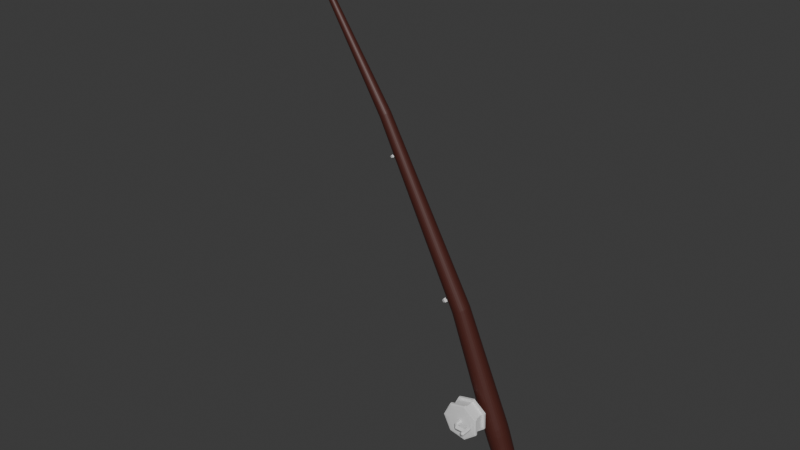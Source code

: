 # Source: Rod.blend  (saved by Blender 4.2.66; exported with 4.5.12 LTS)
import bpy
from mathutils import Matrix  # noqa: F401  (used for matrix-valued properties, if any)

bpy.ops.wm.read_factory_settings(use_empty=True)
scene = bpy.context.scene
scene.name = 'Scene'

# ---- collections
col_collection = bpy.data.collections.new('Collection'); scene.collection.children.link(col_collection)

# ---- materials (node trees are filled in below, after node groups)
mat_rod = bpy.data.materials.new('Rod')
mat_handle = bpy.data.materials.new('Handle')
mat_innerspin = bpy.data.materials.new('InnerSpin')
mat_hole = bpy.data.materials.new('Hole')
mat_outerspin = bpy.data.materials.new('OuterSpin')
mat_spinholder = bpy.data.materials.new('SpinHolder')
mat_spin = bpy.data.materials.new('Spin')

# ---- material node trees
mat_rod.use_nodes = True; mat_rod.node_tree.nodes.clear()
_N = mat_rod.node_tree.nodes; _L = mat_rod.node_tree.links
n0 = _N.new('ShaderNodeBsdfPrincipled'); n0.name = 'Principled BSDF'; n0.location = (10, 300)
n0.inputs[0].default_value = (0.06827, 0.01573, 0.0111, 1.0)
n1 = _N.new('ShaderNodeOutputMaterial'); n1.name = 'Material Output'; n1.location = (300, 300)
_L.new(n0.outputs[0], n1.inputs[0])
n1.is_active_output = True
mat_handle.use_nodes = True; mat_handle.node_tree.nodes.clear()
_N = mat_handle.node_tree.nodes; _L = mat_handle.node_tree.links
n0 = _N.new('ShaderNodeBsdfPrincipled'); n0.name = 'Principled BSDF'; n0.location = (10, 300)
n1 = _N.new('ShaderNodeOutputMaterial'); n1.name = 'Material Output'; n1.location = (300, 300)
_L.new(n0.outputs[0], n1.inputs[0])
n1.is_active_output = True
mat_innerspin.use_nodes = True; mat_innerspin.node_tree.nodes.clear()
_N = mat_innerspin.node_tree.nodes; _L = mat_innerspin.node_tree.links
n0 = _N.new('ShaderNodeBsdfPrincipled'); n0.name = 'Principled BSDF'; n0.location = (10, 300)
n1 = _N.new('ShaderNodeOutputMaterial'); n1.name = 'Material Output'; n1.location = (300, 300)
_L.new(n0.outputs[0], n1.inputs[0])
n1.is_active_output = True
mat_hole.use_nodes = True; mat_hole.node_tree.nodes.clear()
_N = mat_hole.node_tree.nodes; _L = mat_hole.node_tree.links
n0 = _N.new('ShaderNodeBsdfPrincipled'); n0.name = 'Principled BSDF'; n0.location = (10, 300)
n1 = _N.new('ShaderNodeOutputMaterial'); n1.name = 'Material Output'; n1.location = (300, 300)
_L.new(n0.outputs[0], n1.inputs[0])
n1.is_active_output = True
mat_outerspin.use_nodes = True; mat_outerspin.node_tree.nodes.clear()
_N = mat_outerspin.node_tree.nodes; _L = mat_outerspin.node_tree.links
n0 = _N.new('ShaderNodeBsdfPrincipled'); n0.name = 'Principled BSDF'; n0.location = (10, 300)
n1 = _N.new('ShaderNodeOutputMaterial'); n1.name = 'Material Output'; n1.location = (300, 300)
_L.new(n0.outputs[0], n1.inputs[0])
n1.is_active_output = True
mat_spinholder.use_nodes = True; mat_spinholder.node_tree.nodes.clear()
_N = mat_spinholder.node_tree.nodes; _L = mat_spinholder.node_tree.links
n0 = _N.new('ShaderNodeBsdfPrincipled'); n0.name = 'Principled BSDF'; n0.location = (10, 300)
n1 = _N.new('ShaderNodeOutputMaterial'); n1.name = 'Material Output'; n1.location = (300, 300)
_L.new(n0.outputs[0], n1.inputs[0])
n1.is_active_output = True
mat_spin.use_nodes = True; mat_spin.node_tree.nodes.clear()
_N = mat_spin.node_tree.nodes; _L = mat_spin.node_tree.links
n0 = _N.new('ShaderNodeBsdfPrincipled'); n0.name = 'Principled BSDF'; n0.location = (10, 300)
n1 = _N.new('ShaderNodeOutputMaterial'); n1.name = 'Material Output'; n1.location = (300, 300)
_L.new(n0.outputs[0], n1.inputs[0])
n1.is_active_output = True

# ---- world
world_world = bpy.data.worlds.new('World'); scene.world = world_world
world_world.use_nodes = True; world_world.node_tree.nodes.clear()
_N = world_world.node_tree.nodes; _L = world_world.node_tree.links
n0 = _N.new('ShaderNodeOutputWorld'); n0.name = 'World Output'; n0.location = (300, 300)
n1 = _N.new('ShaderNodeBackground'); n1.name = 'Background'; n1.location = (10, 300)
n1.inputs[0].default_value = (0.05088, 0.05088, 0.05088, 1.0)
_L.new(n1.outputs[0], n0.inputs[0])
n0.is_active_output = True
world_world.color = (0.05088, 0.05088, 0.05088)
world_world.sun_shadow_jitter_overblur = 0.0

# ---- meshes
me_cylinder = bpy.data.meshes.new('Cylinder')
me_cylinder.from_pydata([(0.2683, 1.0, -1.451), (-0.1993, 0.927, 1.375), (0.4634, 0.9808, -1.451), (-0.01849, 0.9092, 1.375), (0.651, 0.9239, -1.451), (0.1554, 0.8564, 1.375), (0.8239, 0.8315, -1.451), (0.3157, 0.7708, 1.375), (0.9754, 0.7071, -1.451), (0.4561, 0.6555, 1.375), (1.1, 0.5556, -1.451), (0.5714, 0.515, 1.375), (1.192, 0.3827, -1.451), (0.6571, 0.3547, 1.375), (1.249, 0.1951, -1.451), (0.7098, 0.1808, 1.375), (1.268, -1.973e-08, -1.451), (0.7276, 1.493e-08, 1.375), (1.249, -0.1951, -1.451), (0.7098, -0.1808, 1.375), (1.192, -0.3827, -1.451), (0.6571, -0.3547, 1.375), (1.1, -0.5556, -1.451), (0.5714, -0.515, 1.375), (0.9754, -0.7071, -1.451), (0.4561, -0.6555, 1.375), (0.8239, -0.8315, -1.451), (0.3157, -0.7708, 1.375), (0.651, -0.9239, -1.451), (0.1554, -0.8564, 1.375), (0.4634, -0.9808, -1.451), (-0.01849, -0.9092, 1.375), (0.2683, -1.0, -1.451), (-0.1993, -0.927, 1.375), (0.07321, -0.9808, -1.451), (-0.3802, -0.9092, 1.375), (-0.1144, -0.9239, -1.451), (-0.5541, -0.8564, 1.375), (-0.2873, -0.8315, -1.451), (-0.7143, -0.7708, 1.375), (-0.4388, -0.7071, -1.451), (-0.8548, -0.6555, 1.375), (-0.5632, -0.5556, -1.451), (-0.9701, -0.515, 1.375), (-0.6556, -0.3827, -1.451), (-1.056, -0.3547, 1.375), (-0.7125, -0.1951, -1.451), (-1.109, -0.1808, 1.375), (-0.7317, -1.973e-08, -1.451), (-1.126, 1.493e-08, 1.375), (-0.7125, 0.1951, -1.451), (-1.109, 0.1808, 1.375), (-0.6556, 0.3827, -1.451), (-1.056, 0.3547, 1.375), (-0.5632, 0.5556, -1.451), (-0.9701, 0.515, 1.375), (-0.4388, 0.7071, -1.451), (-0.8548, 0.6555, 1.375), (-0.2873, 0.8315, -1.451), (-0.7143, 0.7708, 1.375), (-0.1144, 0.9239, -1.451), (-0.5541, 0.8564, 1.375), (0.07321, 0.9808, -1.451), (-0.3802, 0.9092, 1.375), (1.812, 0.7284, -11.8), (1.962, 0.7136, -11.8), (2.106, 0.6699, -11.8), (2.239, 0.5988, -11.8), (2.355, 0.5032, -11.8), (2.451, 0.3867, -11.8), (2.522, 0.2538, -11.8), (2.566, 0.1096, -11.8), (2.581, -0.04041, -11.8), (2.566, -0.1904, -11.8), (2.522, -0.3346, -11.8), (2.451, -0.4675, -11.8), (2.355, -0.584, -11.8), (2.239, -0.6796, -11.8), (2.106, -0.7507, -11.8), (1.962, -0.7944, -11.8), (1.812, -0.8092, -11.8), (1.662, -0.7944, -11.8), (1.518, -0.7507, -11.8), (1.385, -0.6796, -11.8), (1.268, -0.584, -11.8), (1.173, -0.4675, -11.8), (1.101, -0.3346, -11.8), (1.058, -0.1904, -11.8), (1.043, -0.04041, -11.8), (1.058, 0.1096, -11.8), (1.101, 0.2538, -11.8), (1.173, 0.3867, -11.8), (1.268, 0.5032, -11.8), (1.385, 0.5988, -11.8), (1.518, 0.6699, -11.8), (1.662, 0.7136, -11.8), (2.588, 0.52, -28.5), (2.683, 0.5106, -28.5), (2.775, 0.4828, -28.5), (2.859, 0.4377, -28.5), (2.933, 0.3769, -28.5), (2.994, 0.3029, -28.5), (3.039, 0.2184, -28.5), (3.067, 0.1268, -28.5), (3.076, 0.0315, -28.5), (3.067, -0.0638, -28.5), (3.039, -0.1554, -28.5), (2.994, -0.2399, -28.5), (2.933, -0.3139, -28.5), (2.859, -0.3747, -28.5), (2.775, -0.4198, -28.5), (2.683, -0.4476, -28.5), (2.588, -0.457, -28.5), (2.492, -0.4476, -28.5), (2.401, -0.4198, -28.5), (2.316, -0.3747, -28.5), (2.242, -0.3139, -28.5), (2.182, -0.2399, -28.5), (2.136, -0.1554, -28.5), (2.109, -0.0638, -28.5), (2.099, 0.0315, -28.5), (2.109, 0.1268, -28.5), (2.136, 0.2184, -28.5), (2.182, 0.3029, -28.5), (2.242, 0.3769, -28.5), (2.316, 0.4377, -28.5), (2.401, 0.4828, -28.5), (2.492, 0.5106, -28.5), (1.983, 0.2659, -42.59), (2.023, 0.262, -42.59), (2.061, 0.2505, -42.59), (2.096, 0.2319, -42.59), (2.126, 0.2068, -42.59), (2.151, 0.1763, -42.59), (2.17, 0.1414, -42.59), (2.181, 0.1035, -42.59), (2.185, 0.06419, -42.59), (2.181, 0.02484, -42.59), (2.17, -0.013, -42.59), (2.151, -0.04788, -42.59), (2.126, -0.07845, -42.59), (2.096, -0.1035, -42.59), (2.061, -0.1222, -42.59), (2.023, -0.1337, -42.59), (1.983, -0.1375, -42.59), (1.944, -0.1337, -42.59), (1.906, -0.1222, -42.59), (1.871, -0.1035, -42.59), (1.841, -0.07845, -42.59), (1.816, -0.04788, -42.59), (1.797, -0.013, -42.59), (1.786, 0.02484, -42.59), (1.782, 0.06419, -42.59), (1.786, 0.1035, -42.59), (1.797, 0.1414, -42.59), (1.816, 0.1763, -42.59), (1.841, 0.2068, -42.59), (1.871, 0.2319, -42.59), (1.906, 0.2505, -42.59), (1.944, 0.262, -42.59), (0.1656, 1.0, -0.8305), (0.3607, 0.9808, -0.8305), (0.5482, 0.9239, -0.8305), (0.7211, 0.8315, -0.8305), (0.8727, 0.7071, -0.8305), (0.997, 0.5556, -0.8305), (1.089, 0.3827, -0.8305), (1.146, 0.1951, -0.8305), (1.166, -1.18e-08, -0.8305), (1.146, -0.1951, -0.8305), (1.089, -0.3827, -0.8305), (0.997, -0.5556, -0.8305), (0.8727, -0.7071, -0.8305), (0.7211, -0.8315, -0.8305), (0.5482, -0.9239, -0.8305), (0.3607, -0.9808, -0.8305), (0.1656, -1.0, -0.8305), (-0.02953, -0.9808, -0.8305), (-0.2171, -0.9239, -0.8305), (-0.39, -0.8315, -0.8305), (-0.5415, -0.7071, -0.8305), (-0.6659, -0.5556, -0.8305), (-0.7583, -0.3827, -0.8305), (-0.8152, -0.1951, -0.8305), (-0.8344, -1.18e-08, -0.8305), (-0.8152, 0.1951, -0.8305), (-0.7583, 0.3827, -0.8305), (-0.6659, 0.5556, -0.8305), (-0.5415, 0.7071, -0.8305), (-0.39, 0.8315, -0.8305), (-0.2171, 0.9239, -0.8305), (-0.02953, 0.9808, -0.8305), (-0.5115, 0.7156, 4.833), (-0.415, 1.003, 4.533), (-0.4588, 0.9225, 4.745), (-0.5958, 1.021, 4.533), (-0.6334, 0.7276, 4.833), (-0.6224, 0.9387, 4.745), (-0.3943, 0.6801, 4.833), (-0.2411, 0.9503, 4.533), (-0.3015, 0.8748, 4.745), (-0.2863, 0.6223, 4.833), (-0.08082, 0.8646, 4.534), (-0.1566, 0.7973, 4.745), (-0.1916, 0.5446, 4.833), (0.05964, 0.7493, 4.534), (-0.02953, 0.6931, 4.746), (-0.1139, 0.4499, 4.833), (0.1749, 0.6089, 4.534), (0.07474, 0.566, 4.746), (-0.05617, 0.3419, 4.833), (0.2605, 0.4486, 4.534), (0.1522, 0.421, 4.746), (-0.02061, 0.2247, 4.833), (0.3133, 0.2747, 4.534), (0.1999, 0.2638, 4.746), (-0.008606, 0.1028, 4.833), (0.3311, 0.09389, 4.534), (0.216, 0.1002, 4.746), (-0.02061, -0.01912, 4.833), (0.3133, -0.08695, 4.534), (0.1999, -0.06341, 4.746), (-0.05617, -0.1363, 4.833), (0.2605, -0.2609, 4.534), (0.1522, -0.2207, 4.746), (-0.1139, -0.2444, 4.833), (0.1749, -0.4211, 4.534), (0.07473, -0.3657, 4.746), (-0.1916, -0.3391, 4.833), (0.05959, -0.5616, 4.534), (-0.02955, -0.4927, 4.746), (-0.2863, -0.4168, 4.833), (-0.08086, -0.6769, 4.534), (-0.1566, -0.597, 4.746), (-0.3943, -0.4745, 4.833), (-0.2411, -0.7625, 4.534), (-0.3016, -0.6745, 4.746), (-0.5115, -0.5101, 4.833), (-0.415, -0.8153, 4.534), (-0.4588, -0.7222, 4.745), (-0.6334, -0.5221, 4.833), (-0.5958, -0.8331, 4.533), (-0.6224, -0.7383, 4.745), (-0.7553, -0.5101, 4.833), (-0.7767, -0.8153, 4.533), (-0.786, -0.7222, 4.745), (-0.8726, -0.4745, 4.833), (-0.9505, -0.7626, 4.533), (-0.9433, -0.6745, 4.745), (-0.9806, -0.4168, 4.833), (-1.111, -0.6769, 4.534), (-1.088, -0.597, 4.745), (-1.075, -0.3391, 4.833), (-1.251, -0.5616, 4.534), (-1.215, -0.4927, 4.746), (-1.153, -0.2444, 4.833), (-1.367, -0.4211, 4.534), (-1.32, -0.3657, 4.746), (-1.211, -0.1363, 4.833), (-1.452, -0.2609, 4.534), (-1.397, -0.2207, 4.746), (-1.246, -0.01912, 4.833), (-1.505, -0.08696, 4.534), (-1.445, -0.06341, 4.746), (-1.258, 0.1028, 4.833), (-1.523, 0.09389, 4.534), (-1.461, 0.1002, 4.746), (-1.246, 0.2247, 4.833), (-1.505, 0.2747, 4.534), (-1.445, 0.2638, 4.746), (-1.211, 0.3419, 4.833), (-1.452, 0.4486, 4.534), (-1.397, 0.421, 4.746), (-1.153, 0.4499, 4.833), (-1.367, 0.6089, 4.534), (-1.32, 0.566, 4.746), (-1.075, 0.5446, 4.833), (-1.251, 0.7494, 4.534), (-1.215, 0.6931, 4.746), (-0.9806, 0.6223, 4.833), (-1.111, 0.8646, 4.534), (-1.088, 0.7973, 4.746), (-0.8726, 0.6801, 4.833), (-0.9506, 0.9503, 4.534), (-0.9433, 0.8748, 4.746), (-0.7553, 0.7156, 4.833), (-0.7767, 1.003, 4.534), (-0.786, 0.9225, 4.745), (1.589, 0.1607, -44.87), (1.608, 0.1588, -44.87), (1.626, 0.1533, -44.87), (1.643, 0.1444, -44.87), (1.658, 0.1324, -44.87), (1.67, 0.1178, -44.87), (1.679, 0.1011, -44.87), (1.684, 0.08301, -44.87), (1.686, 0.06419, -44.87), (1.684, 0.04537, -44.87), (1.679, 0.02727, -44.87), (1.67, 0.01059, -44.87), (1.658, -0.004026, -44.87), (1.643, -0.01602, -44.87), (1.626, -0.02494, -44.87), (1.608, -0.03043, -44.87), (1.589, -0.03228, -44.87), (1.571, -0.03043, -44.87), (1.553, -0.02494, -44.87), (1.536, -0.01602, -44.87), (1.521, -0.004026, -44.87), (1.509, 0.01059, -44.87), (1.5, 0.02727, -44.87), (1.495, 0.04537, -44.87), (1.493, 0.06419, -44.87), (1.495, 0.08301, -44.87), (1.5, 0.1011, -44.87), (1.509, 0.1178, -44.87), (1.521, 0.1324, -44.87), (1.536, 0.1444, -44.87), (1.553, 0.1533, -44.87), (1.571, 0.1588, -44.87), (-0.1999, 0.9521, 2.82), (-0.3808, 0.9699, 2.82), (-0.02602, 0.8994, 2.82), (-0.5616, 0.9521, 2.82), (0.1342, 0.8137, 2.82), (0.2747, 0.6984, 2.82), (0.39, 0.558, 2.82), (0.4756, 0.3977, 2.821), (0.5284, 0.2238, 2.821), (0.5462, 0.04296, 2.821), (0.5284, -0.1379, 2.821), (0.4756, -0.3118, 2.821), (0.39, -0.472, 2.821), (0.2747, -0.6125, 2.821), (0.1342, -0.7278, 2.82), (-0.02604, -0.8135, 2.82), (-0.1999, -0.8662, 2.82), (-0.3808, -0.884, 2.82), (-0.5616, -0.8662, 2.82), (-0.7355, -0.8135, 2.82), (-0.8958, -0.7278, 2.82), (-1.036, -0.6125, 2.82), (-1.152, -0.472, 2.82), (-1.237, -0.3118, 2.821), (-1.29, -0.1379, 2.821), (-1.308, 0.04296, 2.821), (-1.29, 0.2238, 2.821), (-1.237, 0.3977, 2.821), (-1.152, 0.558, 2.821), (-1.036, 0.6984, 2.821), (-0.8958, 0.8137, 2.82), (-0.7355, 0.8994, 2.82), (-0.5618, 1.013, 4.262), (-0.7426, 0.995, 4.262), (-0.3809, 0.995, 4.262), (-0.207, 0.9422, 4.262), (-0.04676, 0.8566, 4.262), (0.09369, 0.7413, 4.262), (0.209, 0.6008, 4.262), (0.2946, 0.4406, 4.263), (0.3473, 0.2667, 4.263), (0.3651, 0.08582, 4.263), (0.3473, -0.09502, 4.263), (0.2946, -0.2689, 4.263), (0.2089, -0.4292, 4.263), (0.09365, -0.5697, 4.263), (-0.0468, -0.6849, 4.263), (-0.207, -0.7706, 4.262), (-0.3809, -0.8234, 4.262), (-0.5618, -0.8412, 4.262), (-0.7426, -0.8234, 4.262), (-0.9165, -0.7706, 4.262), (-1.077, -0.6849, 4.262), (-1.217, -0.5697, 4.262), (-1.333, -0.4292, 4.262), (-1.418, -0.2689, 4.263), (-1.471, -0.09502, 4.263), (-1.489, 0.08582, 4.263), (-1.471, 0.2667, 4.263), (-1.418, 0.4406, 4.263), (-1.333, 0.6008, 4.263), (-1.217, 0.7413, 4.263), (-1.077, 0.8566, 4.263), (-0.9165, 0.9422, 4.262), (-0.3674, 1.066, 4.262), (-0.1852, 1.023, 2.82), (-0.1799, 1.009, 4.264), (0.002165, 0.9659, 2.822), (-0.007084, 0.9169, 4.265), (0.1748, 0.8735, 2.824), (0.1444, 0.7926, 4.267), (0.326, 0.7491, 2.825), (0.2686, 0.6412, 4.269), (0.4501, 0.5976, 2.827), (0.3609, 0.4684, 4.27), (0.5422, 0.4249, 2.828), (0.4177, 0.2809, 4.271), (0.5988, 0.2376, 2.829), (0.4369, 0.08596, 4.272), (0.6179, 0.04283, 2.83), (0.4177, -0.109, 4.272), (0.5987, -0.1519, 2.83), (0.3608, -0.2964, 4.272), (0.5419, -0.3391, 2.83), (0.2685, -0.4692, 4.271), (0.4497, -0.5118, 2.829), (0.1443, -0.6207, 4.271), (0.3257, -0.6631, 2.828), (-0.007135, -0.745, 4.269), (0.1745, -0.7874, 2.827), (-0.1799, -0.8374, 4.268), (0.001978, -0.8799, 2.826), (-0.3674, -0.8943, 4.266), (-0.1853, -0.9369, 2.824), (-0.5623, -0.9134, 4.264), (-0.3802, -0.9563, 2.823), (-0.7573, -0.8942, 4.262), (-0.5751, -0.9372, 2.821), (-0.9447, -0.8372, 4.261), (-0.7626, -0.8805, 2.819), (-1.117, -0.7447, 4.259), (-0.9354, -0.7882, 2.817), (-1.269, -0.6203, 4.257), (-1.087, -0.6639, 2.816), (-1.393, -0.4689, 4.256), (-1.211, -0.5124, 2.814), (-1.485, -0.2961, 4.255), (-1.304, -0.3396, 2.813), (-1.541, -0.1088, 4.254), (-1.36, -0.1521, 2.812), (-1.561, 0.08596, 4.254), (-1.38, 0.04283, 2.812), (-1.541, 0.2807, 4.254), (-1.36, 0.2378, 2.811), (-1.485, 0.4679, 4.254), (-1.303, 0.4252, 2.812), (-1.392, 0.6405, 4.254), (-1.211, 0.598, 2.812), (-1.268, 0.7919, 4.255), (-1.087, 0.7495, 2.813), (-1.117, 0.9162, 4.256), (-0.9355, 0.8738, 2.814), (-0.9445, 1.009, 4.257), (-0.7627, 0.9662, 2.815), (-0.3802, 1.042, 2.818), (-0.5752, 1.023, 2.817), (-0.5623, 1.085, 4.26), (-0.7572, 1.066, 4.258)], [], [(160, 1, 3, 161), (161, 3, 5, 162), (162, 5, 7, 163), (163, 7, 9, 164), (164, 9, 11, 165), (165, 11, 13, 166), (166, 13, 15, 167), (167, 15, 17, 168), (168, 17, 19, 169), (169, 19, 21, 170), (170, 21, 23, 171), (171, 23, 25, 172), (172, 25, 27, 173), (173, 27, 29, 174), (174, 29, 31, 175), (175, 31, 33, 176), (176, 33, 35, 177), (177, 35, 37, 178), (178, 37, 39, 179), (179, 39, 41, 180), (180, 41, 43, 181), (181, 43, 45, 182), (182, 45, 47, 183), (183, 47, 49, 184), (184, 49, 51, 185), (185, 51, 53, 186), (186, 53, 55, 187), (187, 55, 57, 188), (188, 57, 59, 189), (189, 59, 61, 190), (378, 377, 265, 268), (190, 61, 63, 191), (191, 63, 1, 160), (6, 8, 68, 67), (71, 72, 104, 103), (24, 26, 77, 76), (42, 44, 86, 85), (60, 62, 95, 94), (16, 18, 73, 72), (34, 36, 82, 81), (52, 54, 91, 90), (8, 10, 69, 68), (26, 28, 78, 77), (44, 46, 87, 86), (0, 2, 65, 64), (62, 0, 64, 95), (18, 20, 74, 73), (36, 38, 83, 82), (54, 56, 92, 91), (10, 12, 70, 69), (28, 30, 79, 78), (46, 48, 88, 87), (2, 4, 66, 65), (20, 22, 75, 74), (38, 40, 84, 83), (56, 58, 93, 92), (12, 14, 71, 70), (30, 32, 80, 79), (48, 50, 89, 88), (4, 6, 67, 66), (22, 24, 76, 75), (40, 42, 85, 84), (58, 60, 94, 93), (14, 16, 72, 71), (32, 34, 81, 80), (50, 52, 90, 89), (106, 107, 139, 138), (85, 86, 118, 117), (72, 73, 105, 104), (86, 87, 119, 118), (73, 74, 106, 105), (87, 88, 120, 119), (74, 75, 107, 106), (88, 89, 121, 120), (75, 76, 108, 107), (89, 90, 122, 121), (76, 77, 109, 108), (90, 91, 123, 122), (77, 78, 110, 109), (64, 65, 97, 96), (91, 92, 124, 123), (78, 79, 111, 110), (65, 66, 98, 97), (92, 93, 125, 124), (79, 80, 112, 111), (66, 67, 99, 98), (93, 94, 126, 125), (80, 81, 113, 112), (67, 68, 100, 99), (94, 95, 127, 126), (81, 82, 114, 113), (68, 69, 101, 100), (95, 64, 96, 127), (82, 83, 115, 114), (69, 70, 102, 101), (83, 84, 116, 115), (70, 71, 103, 102), (84, 85, 117, 116), (151, 152, 312, 311), (120, 121, 153, 152), (107, 108, 140, 139), (121, 122, 154, 153), (108, 109, 141, 140), (122, 123, 155, 154), (109, 110, 142, 141), (96, 97, 129, 128), (123, 124, 156, 155), (110, 111, 143, 142), (97, 98, 130, 129), (124, 125, 157, 156), (111, 112, 144, 143), (98, 99, 131, 130), (125, 126, 158, 157), (112, 113, 145, 144), (99, 100, 132, 131), (126, 127, 159, 158), (113, 114, 146, 145), (100, 101, 133, 132), (127, 96, 128, 159), (114, 115, 147, 146), (101, 102, 134, 133), (115, 116, 148, 147), (102, 103, 135, 134), (116, 117, 149, 148), (103, 104, 136, 135), (117, 118, 150, 149), (104, 105, 137, 136), (118, 119, 151, 150), (105, 106, 138, 137), (119, 120, 152, 151), (62, 191, 160, 0), (60, 190, 191, 62), (58, 189, 190, 60), (56, 188, 189, 58), (54, 187, 188, 56), (52, 186, 187, 54), (50, 185, 186, 52), (48, 184, 185, 50), (46, 183, 184, 48), (44, 182, 183, 46), (42, 181, 182, 44), (40, 180, 181, 42), (38, 179, 180, 40), (36, 178, 179, 38), (34, 177, 178, 36), (32, 176, 177, 34), (30, 175, 176, 32), (28, 174, 175, 30), (26, 173, 174, 28), (24, 172, 173, 26), (22, 171, 172, 24), (20, 170, 171, 22), (18, 169, 170, 20), (16, 168, 169, 18), (14, 167, 168, 16), (12, 166, 167, 14), (10, 165, 166, 12), (8, 164, 165, 10), (6, 163, 164, 8), (4, 162, 163, 6), (2, 161, 162, 4), (0, 160, 161, 2), (355, 354, 193, 199), (352, 353, 286, 195), (365, 364, 226, 229), (374, 373, 253, 256), (383, 382, 280, 283), (361, 360, 214, 217), (370, 369, 241, 244), (379, 378, 268, 271), (357, 356, 202, 205), (366, 365, 229, 232), (375, 374, 256, 259), (353, 383, 283, 286), (362, 361, 217, 220), (371, 370, 244, 247), (380, 379, 271, 274), (358, 357, 205, 208), (367, 366, 232, 235), (376, 375, 259, 262), (363, 362, 220, 223), (372, 371, 247, 250), (381, 380, 274, 277), (359, 358, 208, 211), (368, 367, 235, 238), (377, 376, 262, 265), (192, 196, 285, 282, 279, 276, 273, 270, 267, 264, 261, 258, 255, 252, 249, 246, 243, 240, 237, 234, 231, 228, 225, 222, 219, 216, 213, 210, 207, 204, 201, 198), (356, 355, 199, 202), (364, 363, 223, 226), (373, 372, 250, 253), (382, 381, 277, 280), (360, 359, 211, 214), (369, 368, 238, 241), (193, 195, 197, 194), (194, 197, 196, 192), (199, 193, 194, 200), (200, 194, 192, 198), (202, 199, 200, 203), (203, 200, 198, 201), (205, 202, 203, 206), (206, 203, 201, 204), (208, 205, 206, 209), (209, 206, 204, 207), (211, 208, 209, 212), (212, 209, 207, 210), (214, 211, 212, 215), (215, 212, 210, 213), (217, 214, 215, 218), (218, 215, 213, 216), (220, 217, 218, 221), (221, 218, 216, 219), (223, 220, 221, 224), (224, 221, 219, 222), (226, 223, 224, 227), (227, 224, 222, 225), (229, 226, 227, 230), (230, 227, 225, 228), (232, 229, 230, 233), (233, 230, 228, 231), (235, 232, 233, 236), (236, 233, 231, 234), (238, 235, 236, 239), (239, 236, 234, 237), (241, 238, 239, 242), (242, 239, 237, 240), (244, 241, 242, 245), (245, 242, 240, 243), (247, 244, 245, 248), (248, 245, 243, 246), (250, 247, 248, 251), (251, 248, 246, 249), (253, 250, 251, 254), (254, 251, 249, 252), (256, 253, 254, 257), (257, 254, 252, 255), (259, 256, 257, 260), (260, 257, 255, 258), (262, 259, 260, 263), (263, 260, 258, 261), (265, 262, 263, 266), (266, 263, 261, 264), (268, 265, 266, 269), (269, 266, 264, 267), (271, 268, 269, 272), (272, 269, 267, 270), (274, 271, 272, 275), (275, 272, 270, 273), (277, 274, 275, 278), (278, 275, 273, 276), (280, 277, 278, 281), (281, 278, 276, 279), (283, 280, 281, 284), (284, 281, 279, 282), (286, 283, 284, 287), (287, 284, 282, 285), (195, 286, 287, 197), (197, 287, 285, 196), (354, 352, 195, 193), (288, 289, 290, 291, 292, 293, 294, 295, 296, 297, 298, 299, 300, 301, 302, 303, 304, 305, 306, 307, 308, 309, 310, 311, 312, 313, 314, 315, 316, 317, 318, 319), (138, 139, 299, 298), (152, 153, 313, 312), (139, 140, 300, 299), (153, 154, 314, 313), (140, 141, 301, 300), (154, 155, 315, 314), (141, 142, 302, 301), (128, 129, 289, 288), (155, 156, 316, 315), (142, 143, 303, 302), (129, 130, 290, 289), (156, 157, 317, 316), (143, 144, 304, 303), (130, 131, 291, 290), (157, 158, 318, 317), (144, 145, 305, 304), (131, 132, 292, 291), (158, 159, 319, 318), (145, 146, 306, 305), (132, 133, 293, 292), (159, 128, 288, 319), (146, 147, 307, 306), (133, 134, 294, 293), (147, 148, 308, 307), (134, 135, 295, 294), (148, 149, 309, 308), (135, 136, 296, 295), (149, 150, 310, 309), (136, 137, 297, 296), (150, 151, 311, 310), (137, 138, 298, 297), (3, 1, 321, 320), (33, 31, 336, 337), (15, 13, 327, 328), (59, 57, 349, 350), (41, 39, 340, 341), (23, 21, 331, 332), (7, 5, 322, 324), (49, 47, 344, 345), (31, 29, 335, 336), (13, 11, 326, 327), (57, 55, 348, 349), (39, 37, 339, 340), (21, 19, 330, 331), (47, 45, 343, 344), (29, 27, 334, 335), (11, 9, 325, 326), (55, 53, 347, 348), (37, 35, 338, 339), (19, 17, 329, 330), (63, 61, 351, 323), (45, 43, 342, 343), (27, 25, 333, 334), (9, 7, 324, 325), (53, 51, 346, 347), (35, 33, 337, 338), (17, 15, 328, 329), (61, 59, 350, 351), (43, 41, 341, 342), (25, 23, 332, 333), (1, 63, 323, 321), (5, 3, 320, 322), (51, 49, 345, 346), (331, 330, 401, 403), (352, 354, 384, 446), (382, 383, 442, 440), (340, 339, 419, 421), (360, 361, 398, 396), (349, 348, 437, 439), (369, 370, 416, 414), (327, 326, 393, 395), (378, 379, 434, 432), (336, 335, 411, 413), (356, 357, 390, 388), (345, 344, 429, 431), (365, 366, 408, 406), (324, 322, 387, 389), (374, 375, 426, 424), (332, 331, 403, 405), (346, 345, 431, 433), (383, 353, 447, 442), (341, 340, 421, 423), (322, 320, 385, 387), (361, 362, 400, 398), (350, 349, 439, 441), (321, 323, 445, 444), (370, 371, 418, 416), (328, 327, 395, 397), (333, 332, 405, 407), (379, 380, 436, 434), (337, 336, 413, 415), (342, 341, 423, 425), (357, 358, 392, 390), (320, 321, 444, 385), (351, 350, 441, 443), (385, 444, 446, 384), (415, 413, 412, 414), (397, 395, 394, 396), (441, 439, 438, 440), (423, 421, 420, 422), (405, 403, 402, 404), (389, 387, 386, 388), (431, 429, 428, 430), (413, 411, 410, 412), (395, 393, 392, 394), (439, 437, 436, 438), (421, 419, 418, 420), (403, 401, 400, 402), (429, 427, 426, 428), (411, 409, 408, 410), (393, 391, 390, 392), (437, 435, 434, 436), (419, 417, 416, 418), (401, 399, 398, 400), (445, 443, 442, 447), (427, 425, 424, 426), (409, 407, 406, 408), (391, 389, 388, 390), (435, 433, 432, 434), (417, 415, 414, 416), (399, 397, 396, 398), (443, 441, 440, 442), (425, 423, 422, 424), (407, 405, 404, 406), (444, 445, 447, 446), (387, 385, 384, 386), (433, 431, 430, 432), (373, 374, 424, 422), (368, 369, 414, 412), (344, 343, 427, 429), (364, 365, 406, 404), (359, 360, 396, 394), (335, 334, 409, 411), (353, 352, 446, 447), (381, 382, 440, 438), (326, 325, 391, 393), (354, 355, 386, 384), (372, 373, 422, 420), (348, 347, 435, 437), (377, 378, 432, 430), (363, 364, 404, 402), (339, 338, 417, 419), (355, 356, 388, 386), (330, 329, 399, 401), (376, 377, 430, 428), (323, 351, 443, 445), (367, 368, 412, 410), (343, 342, 425, 427), (358, 359, 394, 392), (334, 333, 407, 409), (380, 381, 438, 436), (325, 324, 389, 391), (371, 372, 420, 418), (347, 346, 433, 435), (362, 363, 402, 400), (338, 337, 415, 417), (375, 376, 428, 426), (329, 328, 397, 399), (366, 367, 410, 408)])
me_cylinder.polygons.foreach_set('material_index', [0, 0, 0, 0, 0, 0, 0, 0, 0, 0, 0, 0, 0, 0, 0, 0, 0, 0, 0, 0, 0, 0, 0, 0, 0, 0, 0, 0, 0, 0, 0, 0, 0, 0, 0, 0, 0, 0, 0, 0, 0, 0, 0, 0, 0, 0, 0, 0, 0, 0, 0, 0, 0, 0, 0, 0, 0, 0, 0, 0, 0, 0, 0, 0, 0, 0, 0, 0, 0, 0, 0, 0, 0, 0, 0, 0, 0, 0, 0, 0, 0, 0, 0, 0, 0, 0, 0, 0, 0, 0, 0, 0, 0, 0, 0, 0, 0, 0, 0, 0, 0, 0, 0, 0, 0, 0, 0, 0, 0, 0, 0, 0, 0, 0, 0, 0, 0, 0, 0, 0, 0, 0, 0, 0, 0, 0, 0, 0, 0, 0, 0, 0, 0, 0, 0, 0, 0, 0, 0, 0, 0, 0, 0, 0, 0, 0, 0, 0, 0, 0, 0, 0, 0, 0, 0, 0, 0, 0, 0, 0, 0, 0, 0, 0, 0, 0, 0, 0, 0, 0, 0, 0, 0, 0, 0, 0, 0, 0, 0, 0, 0, 0, 0, 0, 0, 0, 0, 0, 0, 0, 0, 0, 0, 0, 0, 0, 0, 0, 0, 0, 0, 0, 0, 0, 0, 0, 0, 0, 0, 0, 0, 0, 0, 0, 0, 0, 0, 0, 0, 0, 0, 0, 0, 0, 0, 0, 0, 0, 0, 0, 0, 0, 0, 0, 0, 0, 0, 0, 0, 0, 0, 0, 0, 0, 0, 0, 0, 0, 0, 0, 0, 0, 0, 0, 0, 0, 0, 0, 0, 0, 0, 0, 0, 0, 0, 0, 0, 0, 0, 0, 0, 0, 0, 0, 0, 0, 0, 0, 0, 0, 0, 0, 0, 0, 0, 0, 0, 0, 0, 0, 0, 0, 0, 0, 0, 0, 0, 0, 0, 0, 0, 0, 0, 0, 0, 0, 0, 0, 0, 0, 0, 0, 0, 0, 0, 0, 0, 0, 0, 0, 0, 0, 1, 1, 1, 1, 1, 1, 1, 1, 1, 1, 1, 1, 1, 1, 1, 1, 1, 1, 1, 1, 1, 1, 1, 1, 1, 1, 1, 1, 1, 1, 1, 1, 1, 1, 1, 1, 1, 1, 1, 1, 1, 1, 1, 1, 1, 1, 1, 1, 1, 1, 1, 1, 1, 1, 1, 1, 1, 1, 1, 1, 1, 1, 1, 1, 1, 1, 1, 1, 1, 1, 1, 1, 1, 1, 1, 1, 1, 1, 1, 1, 1, 1, 1, 1, 1, 1, 1, 1, 1, 1, 1, 1, 1, 1, 1, 1])
_uv = me_cylinder.uv_layers.new(name='UVMap')
_uv.uv.foreach_set('vector', [0.02165, 0.0777, 0.01631, 0.03119, 0.02003, 0.03137, 0.02567, 0.0779, 0.02567, 0.0779, 0.02003, 0.03137, 0.02354, 0.03153, 0.02946, 0.07807, 0.02946, 0.07807, 0.02354, 0.03153, 0.0267, 0.03167, 0.03287, 0.07822, 0.1409, 0.07724, 0.1421, 0.03048, 0.1448, 0.03078, 0.1438, 0.07756, 0.1438, 0.07756, 0.1448, 0.03078, 0.1479, 0.03103, 0.1472, 0.07782, 0.1472, 0.07782, 0.1479, 0.03103, 0.1515, 0.03122, 0.151, 0.07803, 0.151, 0.07803, 0.1515, 0.03122, 0.1552, 0.03135, 0.155, 0.07817, 0.155, 0.07817, 0.1552, 0.03135, 0.159, 0.03141, 0.1591, 0.07824, 0.1591, 0.07824, 0.159, 0.03141, 0.1627, 0.0314, 0.1632, 0.07823, 0.1632, 0.07823, 0.1627, 0.0314, 0.1662, 0.03132, 0.167, 0.07814, 0.167, 0.07814, 0.1662, 0.03132, 0.1694, 0.03117, 0.1704, 0.07798, 0.1704, 0.07798, 0.1694, 0.03117, 0.1721, 0.03097, 0.1733, 0.07776, 0.1081, 0.07829, 0.1142, 0.03171, 0.1174, 0.03165, 0.1115, 0.07823, 0.1115, 0.07823, 0.1174, 0.03165, 0.1209, 0.03154, 0.1153, 0.07812, 0.1153, 0.07812, 0.1209, 0.03154, 0.1246, 0.03139, 0.1193, 0.07795, 0.1193, 0.07795, 0.1246, 0.03139, 0.1284, 0.03119, 0.1234, 0.07774, 0.1234, 0.07774, 0.1284, 0.03119, 0.1321, 0.03096, 0.1274, 0.07749, 0.1274, 0.07749, 0.1321, 0.03096, 0.1357, 0.0307, 0.1312, 0.07721, 0.1312, 0.07721, 0.1357, 0.0307, 0.1388, 0.03043, 0.1346, 0.07692, 0.05429, 0.07747, 0.05547, 0.03103, 0.05816, 0.03086, 0.05719, 0.07729, 0.05719, 0.07729, 0.05816, 0.03086, 0.06132, 0.03072, 0.0606, 0.07714, 0.0606, 0.07714, 0.06132, 0.03072, 0.06483, 0.03059, 0.06439, 0.077, 0.06439, 0.077, 0.06483, 0.03059, 0.06856, 0.0305, 0.06841, 0.0769, 0.06841, 0.0769, 0.06856, 0.0305, 0.07236, 0.03044, 0.07251, 0.07684, 0.07251, 0.07684, 0.07236, 0.03044, 0.07609, 0.03041, 0.07654, 0.07681, 0.07654, 0.07681, 0.07609, 0.03041, 0.07961, 0.03042, 0.08033, 0.07682, 0.08033, 0.07682, 0.07961, 0.03042, 0.08277, 0.03047, 0.08374, 0.07686, 0.08374, 0.07686, 0.08277, 0.03047, 0.08546, 0.03054, 0.08664, 0.07695, 0.006347, 0.07684, 0.002118, 0.03039, 0.005276, 0.03058, 0.009753, 0.07705, 0.009753, 0.07705, 0.005276, 0.03058, 0.008784, 0.03078, 0.01354, 0.07727, 0.4158, 0.4325, 0.4158, 0.4362, 0.4101, 0.436, 0.4101, 0.4322, 0.01354, 0.07727, 0.008784, 0.03078, 0.01251, 0.03099, 0.01756, 0.07748, 0.01756, 0.07748, 0.01251, 0.03099, 0.01631, 0.03119, 0.02165, 0.0777, 0.1409, 0.09038, 0.1438, 0.0907, 0.1474, 0.3092, 0.1452, 0.3089, 0.156, 0.3097, 0.1592, 0.3097, 0.1531, 0.6586, 0.1511, 0.6586, 0.1066, 0.09138, 0.11, 0.09132, 0.0915, 0.309, 0.08888, 0.309, 0.0606, 0.09022, 0.06439, 0.09009, 0.0653, 0.3082, 0.06238, 0.3083, 0.015, 0.09035, 0.01902, 0.09057, 0.04029, 0.3085, 0.0372, 0.3084, 0.1591, 0.09138, 0.1632, 0.09137, 0.1623, 0.3097, 0.1592, 0.3097, 0.1259, 0.09057, 0.1297, 0.09029, 0.1067, 0.3082, 0.1037, 0.3084, 0.08033, 0.0899, 0.08374, 0.08995, 0.08018, 0.3081, 0.07755, 0.3081, 0.1438, 0.0907, 0.1472, 0.09097, 0.15, 0.3094, 0.1474, 0.3092, 0.11, 0.09132, 0.1138, 0.0912, 0.09441, 0.3089, 0.0915, 0.309, 0.06439, 0.09009, 0.06841, 0.08998, 0.06839, 0.3082, 0.0653, 0.3082, 0.02312, 0.09078, 0.02714, 0.09098, 0.04653, 0.3088, 0.04344, 0.3087, 0.01902, 0.09057, 0.02312, 0.09078, 0.04344, 0.3087, 0.04029, 0.3085, 0.1632, 0.09137, 0.167, 0.09128, 0.1652, 0.3096, 0.1623, 0.3097, 0.1297, 0.09029, 0.1331, 0.09, 0.1093, 0.308, 0.1067, 0.3082, 0.08374, 0.08995, 0.08664, 0.09003, 0.08241, 0.3082, 0.08018, 0.3081, 0.1472, 0.09097, 0.151, 0.09118, 0.1529, 0.3096, 0.15, 0.3094, 0.1138, 0.0912, 0.1178, 0.09104, 0.0975, 0.3088, 0.09441, 0.3089, 0.06841, 0.08998, 0.07251, 0.08992, 0.07155, 0.3081, 0.06839, 0.3082, 0.02714, 0.09098, 0.03092, 0.09116, 0.04944, 0.309, 0.04653, 0.3088, 0.167, 0.09128, 0.1704, 0.09112, 0.1678, 0.3095, 0.1652, 0.3096, 0.05429, 0.09055, 0.05719, 0.09038, 0.05976, 0.3085, 0.05753, 0.3086, 0.00781, 0.08993, 0.01122, 0.09013, 0.03429, 0.3082, 0.03167, 0.308, 0.151, 0.09118, 0.155, 0.09132, 0.156, 0.3097, 0.1529, 0.3096, 0.1178, 0.09104, 0.1219, 0.09082, 0.1007, 0.3086, 0.0975, 0.3088, 0.07251, 0.08992, 0.07654, 0.08989, 0.07464, 0.3081, 0.07155, 0.3081, 0.03092, 0.09116, 0.03433, 0.0913, 0.05206, 0.3091, 0.04944, 0.309, 0.1704, 0.09112, 0.1733, 0.0909, 0.17, 0.3093, 0.1678, 0.3095, 0.05719, 0.09038, 0.0606, 0.09022, 0.06238, 0.3083, 0.05976, 0.3085, 0.01122, 0.09013, 0.015, 0.09035, 0.0372, 0.3084, 0.03429, 0.3082, 0.155, 0.09132, 0.1591, 0.09138, 0.1592, 0.3097, 0.156, 0.3097, 0.1219, 0.09082, 0.1259, 0.09057, 0.1037, 0.3084, 0.1007, 0.3086, 0.07654, 0.08989, 0.08033, 0.0899, 0.07755, 0.3081, 0.07464, 0.3081, 0.1569, 0.6586, 0.1586, 0.6585, 0.1481, 0.9503, 0.1475, 0.9504, 0.06238, 0.3083, 0.0653, 0.3082, 0.07255, 0.6583, 0.0707, 0.6584, 0.1592, 0.3097, 0.1623, 0.3097, 0.155, 0.6586, 0.1531, 0.6586, 0.0653, 0.3082, 0.06839, 0.3082, 0.07452, 0.6582, 0.07255, 0.6583, 0.1623, 0.3097, 0.1652, 0.3096, 0.1569, 0.6586, 0.155, 0.6586, 0.06839, 0.3082, 0.07155, 0.3081, 0.07652, 0.6582, 0.07452, 0.6582, 0.1652, 0.3096, 0.1678, 0.3095, 0.1586, 0.6585, 0.1569, 0.6586, 0.07155, 0.3081, 0.07464, 0.3081, 0.07849, 0.6582, 0.07652, 0.6582, 0.08664, 0.309, 0.08888, 0.309, 0.09442, 0.658, 0.093, 0.658, 0.07464, 0.3081, 0.07755, 0.3081, 0.08034, 0.6582, 0.07849, 0.6582, 0.08888, 0.309, 0.0915, 0.309, 0.09609, 0.658, 0.09442, 0.658, 0.07755, 0.3081, 0.08018, 0.3081, 0.08201, 0.6582, 0.08034, 0.6582, 0.0915, 0.309, 0.09441, 0.3089, 0.09794, 0.6579, 0.09609, 0.658, 0.04344, 0.3087, 0.04653, 0.3088, 0.043, 0.6585, 0.04103, 0.6584, 0.08018, 0.3081, 0.08241, 0.3082, 0.08342, 0.6583, 0.08201, 0.6582, 0.09441, 0.3089, 0.0975, 0.3088, 0.0999, 0.6578, 0.09794, 0.6579, 0.04653, 0.3088, 0.04944, 0.309, 0.04485, 0.6586, 0.043, 0.6585, 0.03167, 0.308, 0.03429, 0.3082, 0.03522, 0.6581, 0.03355, 0.658, 0.0975, 0.3088, 0.1007, 0.3086, 0.1019, 0.6577, 0.0999, 0.6578, 0.04944, 0.309, 0.05206, 0.3091, 0.04651, 0.6587, 0.04485, 0.6586, 0.03429, 0.3082, 0.0372, 0.3084, 0.03707, 0.6582, 0.03522, 0.6581, 0.1007, 0.3086, 0.1037, 0.3084, 0.1039, 0.6576, 0.1019, 0.6577, 0.05206, 0.3091, 0.05429, 0.3092, 0.04793, 0.6587, 0.04651, 0.6587, 0.0372, 0.3084, 0.04029, 0.3085, 0.03903, 0.6583, 0.03707, 0.6582, 0.1037, 0.3084, 0.1067, 0.3082, 0.1057, 0.6575, 0.1039, 0.6576, 0.1474, 0.3092, 0.15, 0.3094, 0.1473, 0.6584, 0.1456, 0.6583, 0.04029, 0.3085, 0.04344, 0.3087, 0.04103, 0.6584, 0.03903, 0.6583, 0.1067, 0.3082, 0.1093, 0.308, 0.1074, 0.6573, 0.1057, 0.6575, 0.15, 0.3094, 0.1529, 0.3096, 0.1491, 0.6585, 0.1473, 0.6584, 0.05753, 0.3086, 0.05976, 0.3085, 0.06903, 0.6584, 0.06762, 0.6585, 0.1529, 0.3096, 0.156, 0.3097, 0.1511, 0.6586, 0.1491, 0.6585, 0.05976, 0.3085, 0.06238, 0.3083, 0.0707, 0.6584, 0.06903, 0.6584, 0.08177, 0.9525, 0.0826, 0.9524, 0.08396, 1.0, 0.08356, 1.0, 0.07652, 0.6582, 0.07849, 0.6582, 0.08341, 0.9524, 0.0826, 0.9524, 0.093, 0.658, 0.09442, 0.658, 0.126, 0.9509, 0.1254, 0.9509, 0.07849, 0.6582, 0.08034, 0.6582, 0.08418, 0.9524, 0.08341, 0.9524, 0.09442, 0.658, 0.09609, 0.658, 0.1267, 0.9509, 0.126, 0.9509, 0.08034, 0.6582, 0.08201, 0.6582, 0.08487, 0.9525, 0.08418, 0.9524, 0.09609, 0.658, 0.09794, 0.6579, 0.1275, 0.9509, 0.1267, 0.9509, 0.04103, 0.6584, 0.043, 0.6585, 0.01346, 0.9522, 0.01265, 0.9521, 0.03214, 0.6579, 0.03355, 0.658, 0.009562, 0.952, 0.008978, 0.9519, 0.09794, 0.6579, 0.0999, 0.6578, 0.1283, 0.9509, 0.1275, 0.9509, 0.043, 0.6585, 0.04485, 0.6586, 0.01422, 0.9522, 0.01346, 0.9522, 0.03355, 0.658, 0.03522, 0.6581, 0.01025, 0.952, 0.009562, 0.952, 0.0999, 0.6578, 0.1019, 0.6577, 0.1291, 0.9508, 0.1283, 0.9509, 0.04485, 0.6586, 0.04651, 0.6587, 0.01491, 0.9523, 0.01422, 0.9522, 0.03522, 0.6581, 0.03707, 0.6582, 0.01101, 0.9521, 0.01025, 0.952, 0.1019, 0.6577, 0.1039, 0.6576, 0.1299, 0.9508, 0.1291, 0.9508, 0.04651, 0.6587, 0.04793, 0.6587, 0.0155, 0.9523, 0.01491, 0.9523, 0.03707, 0.6582, 0.03903, 0.6583, 0.01182, 0.9521, 0.01101, 0.9521, 0.1039, 0.6576, 0.1057, 0.6575, 0.1307, 0.9507, 0.1299, 0.9508, 0.1456, 0.6583, 0.1473, 0.6584, 0.1435, 0.9503, 0.1428, 0.9502, 0.03903, 0.6583, 0.04103, 0.6584, 0.01265, 0.9521, 0.01182, 0.9521, 0.1057, 0.6575, 0.1074, 0.6573, 0.1314, 0.9507, 0.1307, 0.9507, 0.1473, 0.6584, 0.1491, 0.6585, 0.1442, 0.9503, 0.1435, 0.9503, 0.1074, 0.6573, 0.1088, 0.6572, 0.1319, 0.9506, 0.1314, 0.9507, 0.1491, 0.6585, 0.1511, 0.6586, 0.145, 0.9504, 0.1442, 0.9503, 0.06903, 0.6584, 0.0707, 0.6584, 0.0802, 0.9525, 0.07951, 0.9525, 0.1511, 0.6586, 0.1531, 0.6586, 0.1459, 0.9504, 0.145, 0.9504, 0.0707, 0.6584, 0.07255, 0.6583, 0.08096, 0.9525, 0.0802, 0.9525, 0.1531, 0.6586, 0.155, 0.6586, 0.1467, 0.9504, 0.1459, 0.9504, 0.07255, 0.6583, 0.07452, 0.6582, 0.08177, 0.9525, 0.08096, 0.9525, 0.155, 0.6586, 0.1569, 0.6586, 0.1475, 0.9504, 0.1467, 0.9504, 0.07452, 0.6582, 0.07652, 0.6582, 0.0826, 0.9524, 0.08177, 0.9525, 0.01902, 0.09057, 0.01756, 0.07748, 0.02165, 0.0777, 0.02312, 0.09078, 0.015, 0.09035, 0.01354, 0.07727, 0.01756, 0.07748, 0.01902, 0.09057, 0.01122, 0.09013, 0.009753, 0.07705, 0.01354, 0.07727, 0.015, 0.09035, 0.00781, 0.08993, 0.006347, 0.07684, 0.009753, 0.07705, 0.01122, 0.09013, 0.08374, 0.08995, 0.08374, 0.07686, 0.08664, 0.07695, 0.08664, 0.09003, 0.08033, 0.0899, 0.08033, 0.07682, 0.08374, 0.07686, 0.08374, 0.08995, 0.07654, 0.08989, 0.07654, 0.07681, 0.08033, 0.07682, 0.08033, 0.0899, 0.07251, 0.08992, 0.07251, 0.07684, 0.07654, 0.07681, 0.07654, 0.08989, 0.06841, 0.08998, 0.06841, 0.0769, 0.07251, 0.07684, 0.07251, 0.08992, 0.06439, 0.09009, 0.06439, 0.077, 0.06841, 0.0769, 0.06841, 0.08998, 0.0606, 0.09022, 0.0606, 0.07714, 0.06439, 0.077, 0.06439, 0.09009, 0.05719, 0.09038, 0.05719, 0.07729, 0.0606, 0.07714, 0.0606, 0.09022, 0.05429, 0.09055, 0.05429, 0.07747, 0.05719, 0.07729, 0.05719, 0.09038, 0.1297, 0.09029, 0.1312, 0.07721, 0.1346, 0.07692, 0.1331, 0.09, 0.1259, 0.09057, 0.1274, 0.07749, 0.1312, 0.07721, 0.1297, 0.09029, 0.1219, 0.09082, 0.1234, 0.07774, 0.1274, 0.07749, 0.1259, 0.09057, 0.1178, 0.09104, 0.1193, 0.07795, 0.1234, 0.07774, 0.1219, 0.09082, 0.1138, 0.0912, 0.1153, 0.07812, 0.1193, 0.07795, 0.1178, 0.09104, 0.11, 0.09132, 0.1115, 0.07823, 0.1153, 0.07812, 0.1138, 0.0912, 0.1066, 0.09138, 0.1081, 0.07829, 0.1115, 0.07823, 0.11, 0.09132, 0.1704, 0.09112, 0.1704, 0.07798, 0.1733, 0.07776, 0.1733, 0.0909, 0.167, 0.09128, 0.167, 0.07814, 0.1704, 0.07798, 0.1704, 0.09112, 0.1632, 0.09137, 0.1632, 0.07823, 0.167, 0.07814, 0.167, 0.09128, 0.1591, 0.09138, 0.1591, 0.07824, 0.1632, 0.07823, 0.1632, 0.09137, 0.155, 0.09132, 0.155, 0.07817, 0.1591, 0.07824, 0.1591, 0.09138, 0.151, 0.09118, 0.151, 0.07803, 0.155, 0.07817, 0.155, 0.09132, 0.1472, 0.09097, 0.1472, 0.07782, 0.151, 0.07803, 0.151, 0.09118, 0.1438, 0.0907, 0.1438, 0.07756, 0.1472, 0.07782, 0.1472, 0.09097, 0.1409, 0.09038, 0.1409, 0.07724, 0.1438, 0.07756, 0.1438, 0.0907, 0.03092, 0.09116, 0.02946, 0.07807, 0.03287, 0.07822, 0.03433, 0.0913, 0.02714, 0.09098, 0.02567, 0.0779, 0.02946, 0.07807, 0.03092, 0.09116, 0.02312, 0.09078, 0.02165, 0.0777, 0.02567, 0.0779, 0.02714, 0.09098, 0.4059, 0.478, 0.4059, 0.4744, 0.4116, 0.4737, 0.4116, 0.4773, 0.4059, 0.4707, 0.4059, 0.4669, 0.4116, 0.4662, 0.4116, 0.47, 0.3632, 0.4123, 0.3635, 0.415, 0.3578, 0.4152, 0.3575, 0.4125, 0.4159, 0.4472, 0.416, 0.4504, 0.4103, 0.4502, 0.4102, 0.447, 0.4059, 0.4632, 0.4059, 0.4597, 0.4116, 0.459, 0.4116, 0.4625, 0.3639, 0.4254, 0.3639, 0.4292, 0.3582, 0.4294, 0.3582, 0.4256, 0.3639, 0.4526, 0.3639, 0.4564, 0.3582, 0.4556, 0.3582, 0.4519, 0.4159, 0.429, 0.4158, 0.4325, 0.4101, 0.4322, 0.4102, 0.4287, 0.3635, 0.4396, 0.3632, 0.4423, 0.3575, 0.4425, 0.3578, 0.4398, 0.3637, 0.4674, 0.3636, 0.4706, 0.3579, 0.4698, 0.358, 0.4667, 0.4158, 0.4437, 0.4159, 0.4472, 0.4102, 0.447, 0.4101, 0.4435, 0.4059, 0.4669, 0.4059, 0.4632, 0.4116, 0.4625, 0.4116, 0.4662, 0.3638, 0.4217, 0.3639, 0.4254, 0.3582, 0.4256, 0.3581, 0.4219, 0.3638, 0.4491, 0.3639, 0.4526, 0.3582, 0.4519, 0.3581, 0.4484, 0.416, 0.4258, 0.4159, 0.429, 0.4102, 0.4287, 0.4103, 0.4256, 0.3637, 0.4364, 0.3635, 0.4396, 0.3578, 0.4398, 0.358, 0.4367, 0.3638, 0.4639, 0.3637, 0.4674, 0.358, 0.4667, 0.3581, 0.4632, 0.4158, 0.44, 0.4158, 0.4437, 0.4101, 0.4435, 0.4101, 0.4398, 0.3637, 0.4181, 0.3638, 0.4217, 0.3581, 0.4219, 0.358, 0.4184, 0.3637, 0.4459, 0.3638, 0.4491, 0.3581, 0.4484, 0.358, 0.4452, 0.4161, 0.4231, 0.416, 0.4258, 0.4103, 0.4256, 0.4104, 0.4229, 0.3638, 0.4329, 0.3637, 0.4364, 0.358, 0.4367, 0.3581, 0.4332, 0.3639, 0.4602, 0.3638, 0.4639, 0.3581, 0.4632, 0.3582, 0.4594, 0.4158, 0.4362, 0.4158, 0.44, 0.4101, 0.4398, 0.4101, 0.436, 0.1922, 0.4686, 0.1947, 0.4691, 0.1971, 0.4701, 0.1992, 0.4715, 0.201, 0.4733, 0.2024, 0.4754, 0.2034, 0.4778, 0.2039, 0.4803, 0.2039, 0.4829, 0.2034, 0.4854, 0.2024, 0.4878, 0.201, 0.4899, 0.1992, 0.4917, 0.1971, 0.4931, 0.1947, 0.4941, 0.1922, 0.4946, 0.1896, 0.4946, 0.1871, 0.4941, 0.1847, 0.4931, 0.1826, 0.4917, 0.1808, 0.4899, 0.1794, 0.4878, 0.1784, 0.4854, 0.1779, 0.4829, 0.1779, 0.4803, 0.1784, 0.4778, 0.1794, 0.4754, 0.1808, 0.4733, 0.1826, 0.4715, 0.1847, 0.4701, 0.1871, 0.4691, 0.1896, 0.4686, 0.406, 0.4811, 0.4059, 0.478, 0.4116, 0.4773, 0.4116, 0.4804, 0.3635, 0.415, 0.3637, 0.4181, 0.358, 0.4184, 0.3578, 0.4152, 0.416, 0.4504, 0.4161, 0.4531, 0.4104, 0.4529, 0.4103, 0.4502, 0.4059, 0.4597, 0.4059, 0.4565, 0.4116, 0.4558, 0.4116, 0.459, 0.3639, 0.4292, 0.3638, 0.4329, 0.3581, 0.4332, 0.3582, 0.4294, 0.3639, 0.4564, 0.3639, 0.4602, 0.3582, 0.4594, 0.3582, 0.4556, 0.4116, 0.4737, 0.4116, 0.47, 0.416, 0.4693, 0.416, 0.4727, 0.1924, 0.4641, 0.1958, 0.4648, 0.1947, 0.4691, 0.1922, 0.4686, 0.4116, 0.4773, 0.4116, 0.4737, 0.416, 0.4727, 0.4161, 0.4758, 0.189, 0.4641, 0.1924, 0.4641, 0.1922, 0.4686, 0.1896, 0.4686, 0.4116, 0.4804, 0.4116, 0.4773, 0.4161, 0.4758, 0.4161, 0.4787, 0.1856, 0.4648, 0.189, 0.4641, 0.1896, 0.4686, 0.1871, 0.4691, 0.3578, 0.4398, 0.3575, 0.4425, 0.3529, 0.4413, 0.3532, 0.4388, 0.1825, 0.4661, 0.1856, 0.4648, 0.1871, 0.4691, 0.1847, 0.4701, 0.358, 0.4367, 0.3578, 0.4398, 0.3532, 0.4388, 0.3533, 0.436, 0.1796, 0.468, 0.1825, 0.4661, 0.1847, 0.4701, 0.1826, 0.4715, 0.3581, 0.4332, 0.358, 0.4367, 0.3533, 0.436, 0.3535, 0.4328, 0.1772, 0.4705, 0.1796, 0.468, 0.1826, 0.4715, 0.1808, 0.4733, 0.3582, 0.4294, 0.3581, 0.4332, 0.3535, 0.4328, 0.3535, 0.4294, 0.1753, 0.4733, 0.1772, 0.4705, 0.1808, 0.4733, 0.1794, 0.4754, 0.3582, 0.4256, 0.3582, 0.4294, 0.3535, 0.4294, 0.3535, 0.426, 0.1739, 0.4765, 0.1753, 0.4733, 0.1794, 0.4754, 0.1784, 0.4778, 0.3581, 0.4219, 0.3582, 0.4256, 0.3535, 0.426, 0.3535, 0.4226, 0.1733, 0.4799, 0.1739, 0.4765, 0.1784, 0.4778, 0.1779, 0.4803, 0.358, 0.4184, 0.3581, 0.4219, 0.3535, 0.4226, 0.3533, 0.4194, 0.1733, 0.4833, 0.1733, 0.4799, 0.1779, 0.4803, 0.1779, 0.4829, 0.3578, 0.4152, 0.358, 0.4184, 0.3533, 0.4194, 0.3532, 0.4166, 0.1739, 0.4867, 0.1733, 0.4833, 0.1779, 0.4829, 0.1784, 0.4854, 0.3575, 0.4125, 0.3578, 0.4152, 0.3532, 0.4166, 0.3529, 0.4141, 0.1753, 0.4899, 0.1739, 0.4867, 0.1784, 0.4854, 0.1794, 0.4878, 0.358, 0.4667, 0.3579, 0.4698, 0.3534, 0.4681, 0.3535, 0.4652, 0.1772, 0.4927, 0.1753, 0.4899, 0.1794, 0.4878, 0.1808, 0.4899, 0.3581, 0.4632, 0.358, 0.4667, 0.3535, 0.4652, 0.3536, 0.4621, 0.1796, 0.4952, 0.1772, 0.4927, 0.1808, 0.4899, 0.1826, 0.4917, 0.3582, 0.4594, 0.3581, 0.4632, 0.3536, 0.4621, 0.3537, 0.4587, 0.1825, 0.4971, 0.1796, 0.4952, 0.1826, 0.4917, 0.1847, 0.4931, 0.3582, 0.4556, 0.3582, 0.4594, 0.3537, 0.4587, 0.3537, 0.4552, 0.1856, 0.4984, 0.1825, 0.4971, 0.1847, 0.4931, 0.1871, 0.4941, 0.3582, 0.4519, 0.3582, 0.4556, 0.3537, 0.4552, 0.3537, 0.4519, 0.189, 0.4991, 0.1856, 0.4984, 0.1871, 0.4941, 0.1896, 0.4946, 0.3581, 0.4484, 0.3582, 0.4519, 0.3537, 0.4519, 0.3536, 0.4487, 0.1924, 0.4991, 0.189, 0.4991, 0.1896, 0.4946, 0.1922, 0.4946, 0.358, 0.4452, 0.3581, 0.4484, 0.3536, 0.4487, 0.3535, 0.4458, 0.1958, 0.4984, 0.1924, 0.4991, 0.1922, 0.4946, 0.1947, 0.4941, 0.3579, 0.4425, 0.358, 0.4452, 0.3535, 0.4458, 0.3534, 0.4434, 0.199, 0.4971, 0.1958, 0.4984, 0.1947, 0.4941, 0.1971, 0.4931, 0.4102, 0.447, 0.4103, 0.4502, 0.4059, 0.4488, 0.4058, 0.4459, 0.2019, 0.4952, 0.199, 0.4971, 0.1971, 0.4931, 0.1992, 0.4917, 0.4101, 0.4435, 0.4102, 0.447, 0.4058, 0.4459, 0.4057, 0.4428, 0.2043, 0.4927, 0.2019, 0.4952, 0.1992, 0.4917, 0.201, 0.4899, 0.4101, 0.4398, 0.4101, 0.4435, 0.4057, 0.4428, 0.4057, 0.4394, 0.2062, 0.4899, 0.2043, 0.4927, 0.201, 0.4899, 0.2024, 0.4878, 0.4101, 0.436, 0.4101, 0.4398, 0.4057, 0.4394, 0.4057, 0.436, 0.2075, 0.4867, 0.2062, 0.4899, 0.2024, 0.4878, 0.2034, 0.4854, 0.4101, 0.4322, 0.4101, 0.436, 0.4057, 0.436, 0.4057, 0.4326, 0.2082, 0.4833, 0.2075, 0.4867, 0.2034, 0.4854, 0.2039, 0.4829, 0.4102, 0.4287, 0.4101, 0.4322, 0.4057, 0.4326, 0.4058, 0.4294, 0.2082, 0.4799, 0.2082, 0.4833, 0.2039, 0.4829, 0.2039, 0.4803, 0.4103, 0.4256, 0.4102, 0.4287, 0.4058, 0.4294, 0.4059, 0.4265, 0.2075, 0.4765, 0.2082, 0.4799, 0.2039, 0.4803, 0.2034, 0.4778, 0.4116, 0.4558, 0.4117, 0.4531, 0.4161, 0.454, 0.4161, 0.4564, 0.2062, 0.4733, 0.2075, 0.4765, 0.2034, 0.4778, 0.2024, 0.4754, 0.4116, 0.459, 0.4116, 0.4558, 0.4161, 0.4564, 0.416, 0.4593, 0.2043, 0.4705, 0.2062, 0.4733, 0.2024, 0.4754, 0.201, 0.4733, 0.4116, 0.4625, 0.4116, 0.459, 0.416, 0.4593, 0.416, 0.4625, 0.2019, 0.468, 0.2043, 0.4705, 0.201, 0.4733, 0.1992, 0.4715, 0.4116, 0.4662, 0.4116, 0.4625, 0.416, 0.4625, 0.416, 0.4658, 0.199, 0.4661, 0.2019, 0.468, 0.1992, 0.4715, 0.1971, 0.4701, 0.4116, 0.47, 0.4116, 0.4662, 0.416, 0.4658, 0.416, 0.4693, 0.1958, 0.4648, 0.199, 0.4661, 0.1971, 0.4701, 0.1947, 0.4691, 0.4059, 0.4744, 0.4059, 0.4707, 0.4116, 0.47, 0.4116, 0.4737, 0.2641, 0.3119, 0.2645, 0.3119, 0.2649, 0.3119, 0.2653, 0.3119, 0.2656, 0.3121, 0.266, 0.3123, 0.2663, 0.3126, 0.2665, 0.3129, 0.2666, 0.3133, 0.2667, 0.3137, 0.2667, 0.3141, 0.2666, 0.3145, 0.2665, 0.3148, 0.2663, 0.3152, 0.266, 0.3154, 0.2656, 0.3157, 0.2653, 0.3158, 0.2649, 0.3159, 0.2645, 0.3159, 0.2641, 0.3158, 0.2637, 0.3157, 0.2634, 0.3154, 0.2631, 0.3152, 0.2629, 0.3148, 0.2628, 0.3145, 0.2627, 0.3141, 0.2627, 0.3137, 0.2628, 0.3133, 0.2629, 0.3129, 0.2631, 0.3126, 0.2634, 0.3123, 0.2637, 0.3121, 0.1475, 0.9504, 0.1481, 0.9503, 0.1452, 0.997, 0.1449, 0.997, 0.0826, 0.9524, 0.08341, 0.9524, 0.08435, 1.0, 0.08396, 1.0, 0.1254, 0.9509, 0.126, 0.9509, 0.1381, 0.998, 0.1378, 0.998, 0.08341, 0.9524, 0.08418, 0.9524, 0.08471, 1.0, 0.08435, 1.0, 0.126, 0.9509, 0.1267, 0.9509, 0.1384, 0.998, 0.1381, 0.998, 0.08418, 0.9524, 0.08487, 0.9525, 0.08504, 1.0, 0.08471, 1.0, 0.1267, 0.9509, 0.1275, 0.9509, 0.1388, 0.998, 0.1384, 0.998, 0.01265, 0.9521, 0.01346, 0.9522, 0.002144, 0.9995, 0.001756, 0.9995, 0.008978, 0.9519, 0.009562, 0.952, 0.0002795, 0.9994, 6.233e-08, 0.9994, 0.1275, 0.9509, 0.1283, 0.9509, 0.1392, 0.998, 0.1388, 0.998, 0.01346, 0.9522, 0.01422, 0.9522, 0.002509, 0.9995, 0.002144, 0.9995, 0.009562, 0.952, 0.01025, 0.952, 0.000608, 0.9994, 0.0002795, 0.9994, 0.1283, 0.9509, 0.1291, 0.9508, 0.1396, 0.998, 0.1392, 0.998, 0.01422, 0.9522, 0.01491, 0.9523, 0.002838, 0.9995, 0.002509, 0.9995, 0.01025, 0.952, 0.01101, 0.9521, 0.0009732, 0.9994, 0.000608, 0.9994, 0.1291, 0.9508, 0.1299, 0.9508, 0.1399, 0.9979, 0.1396, 0.998, 0.01491, 0.9523, 0.0155, 0.9523, 0.003118, 0.9995, 0.002838, 0.9995, 0.01101, 0.9521, 0.01182, 0.9521, 0.001361, 0.9994, 0.0009732, 0.9994, 0.1299, 0.9508, 0.1307, 0.9507, 0.1403, 0.9979, 0.1399, 0.9979, 0.1428, 0.9502, 0.1435, 0.9503, 0.143, 0.997, 0.1426, 0.9969, 0.01182, 0.9521, 0.01265, 0.9521, 0.001756, 0.9995, 0.001361, 0.9994, 0.1307, 0.9507, 0.1314, 0.9507, 0.1406, 0.9979, 0.1403, 0.9979, 0.1435, 0.9503, 0.1442, 0.9503, 0.1433, 0.997, 0.143, 0.997, 0.1314, 0.9507, 0.1319, 0.9506, 0.1409, 0.9979, 0.1406, 0.9979, 0.1442, 0.9503, 0.145, 0.9504, 0.1437, 0.997, 0.1433, 0.997, 0.07951, 0.9525, 0.0802, 0.9525, 0.08281, 1.0, 0.08248, 1.0, 0.145, 0.9504, 0.1459, 0.9504, 0.1441, 0.997, 0.1437, 0.997, 0.0802, 0.9525, 0.08096, 0.9525, 0.08318, 1.0, 0.08281, 1.0, 0.1459, 0.9504, 0.1467, 0.9504, 0.1445, 0.997, 0.1441, 0.997, 0.08096, 0.9525, 0.08177, 0.9525, 0.08356, 1.0, 0.08318, 1.0, 0.1467, 0.9504, 0.1475, 0.9504, 0.1449, 0.997, 0.1445, 0.997, 0.02003, 0.03137, 0.01631, 0.03119, 0.01419, 0.0008019, 0.01792, 0.0009856, 0.1284, 0.03119, 0.1246, 0.03139, 0.1267, 0.0009585, 0.1305, 0.000762, 0.1552, 0.03135, 0.1515, 0.03122, 0.1507, 0.0007334, 0.1544, 0.0008615, 0.005276, 0.03058, 0.002118, 0.03039, -7.283e-10, -1.003e-08, 0.003157, 0.0001947, 0.05816, 0.03086, 0.05547, 0.03103, 0.05625, 0.0006215, 0.05893, 0.0004558, 0.1694, 0.03117, 0.1662, 0.03132, 0.1655, 0.0008315, 0.1686, 0.0006847, 0.0267, 0.03167, 0.02354, 0.03153, 0.02143, 0.001148, 0.02459, 0.001282, 0.07236, 0.03044, 0.06856, 0.0305, 0.06934, 8.945e-05, 0.07314, 2.716e-05, 0.1246, 0.03139, 0.1209, 0.03154, 0.123, 0.001113, 0.1267, 0.0009585, 0.1515, 0.03122, 0.1479, 0.03103, 0.1472, 0.0005419, 0.1507, 0.0007334, 0.08546, 0.03054, 0.08277, 0.03047, 0.08355, 5.399e-05, 0.08624, 0.000133, 0.1388, 0.03043, 0.1357, 0.0307, 0.1378, 0.0002734, 0.1409, -2.184e-08, 0.1662, 0.03132, 0.1627, 0.0314, 0.1619, 0.0009115, 0.1655, 0.0008315, 0.06856, 0.0305, 0.06483, 0.03059, 0.06561, 0.0001844, 0.06934, 8.945e-05, 0.1209, 0.03154, 0.1174, 0.03165, 0.1195, 0.001219, 0.123, 0.001113, 0.1479, 0.03103, 0.1448, 0.03078, 0.144, 0.0002943, 0.1472, 0.0005419, 0.08277, 0.03047, 0.07961, 0.03042, 0.08039, 9.072e-06, 0.08355, 5.399e-05, 0.1357, 0.0307, 0.1321, 0.03096, 0.1343, 0.0005307, 0.1378, 0.0002734, 0.1627, 0.0314, 0.159, 0.03141, 0.1582, 0.0009216, 0.1619, 0.0009115, 0.01251, 0.03099, 0.008784, 0.03078, 0.006666, 0.0003986, 0.01039, 0.0006037, 0.06483, 0.03059, 0.06132, 0.03072, 0.0621, 0.0003081, 0.06561, 0.0001844, 0.1174, 0.03165, 0.1142, 0.03171, 0.1163, 0.001273, 0.1195, 0.001219, 0.1448, 0.03078, 0.1421, 0.03048, 0.1413, -2.309e-08, 0.144, 0.0002943, 0.07961, 0.03042, 0.07609, 0.03041, 0.07687, 5.262e-09, 0.08039, 9.072e-06, 0.1321, 0.03096, 0.1284, 0.03119, 0.1305, 0.000762, 0.1343, 0.0005307, 0.159, 0.03141, 0.1552, 0.03135, 0.1544, 0.0008615, 0.1582, 0.0009216, 0.008784, 0.03078, 0.005276, 0.03058, 0.003157, 0.0001947, 0.006666, 0.0003986, 0.06132, 0.03072, 0.05816, 0.03086, 0.05893, 0.0004558, 0.0621, 0.0003081, 0.1721, 0.03097, 0.1694, 0.03117, 0.1686, 0.0006847, 0.1713, 0.0004767, 0.01631, 0.03119, 0.01251, 0.03099, 0.01039, 0.0006037, 0.01419, 0.0008019, 0.02354, 0.03153, 0.02003, 0.03137, 0.01792, 0.0009856, 0.02143, 0.001148, 0.07609, 0.03041, 0.07236, 0.03044, 0.07314, 2.716e-05, 0.07687, 5.262e-09, 0.391, 0.2777, 0.391, 0.2739, 0.3925, 0.2737, 0.3925, 0.2778, 0.1997, 0.3421, 0.196, 0.3413, 0.1961, 0.3398, 0.2002, 0.3406, 0.2091, 0.3483, 0.2064, 0.3456, 0.2073, 0.3445, 0.2102, 0.3474, 0.3661, 0.2943, 0.3698, 0.2951, 0.3697, 0.2966, 0.3657, 0.2958, 0.177, 0.3515, 0.1755, 0.355, 0.1741, 0.3546, 0.1756, 0.3508, 0.3547, 0.2666, 0.3532, 0.2701, 0.3518, 0.2697, 0.3533, 0.2659, 0.1884, 0.3792, 0.1922, 0.3799, 0.192, 0.3814, 0.188, 0.3806, 0.3867, 0.2635, 0.384, 0.2608, 0.385, 0.2596, 0.3879, 0.2625, 0.2134, 0.3625, 0.2134, 0.3587, 0.2149, 0.3586, 0.2149, 0.3627, 0.3809, 0.2929, 0.384, 0.2908, 0.385, 0.2919, 0.3816, 0.2942, 0.1884, 0.3421, 0.1849, 0.3435, 0.1842, 0.3422, 0.188, 0.3406, 0.3532, 0.2814, 0.3546, 0.2849, 0.3533, 0.2856, 0.3518, 0.2818, 0.177, 0.3698, 0.1791, 0.3729, 0.1779, 0.3739, 0.1756, 0.3705, 0.3773, 0.2572, 0.3736, 0.2565, 0.3738, 0.255, 0.3778, 0.2558, 0.2064, 0.3756, 0.2091, 0.3729, 0.2102, 0.3739, 0.2073, 0.3768, 0.3903, 0.2814, 0.391, 0.2777, 0.3925, 0.2778, 0.3917, 0.2818, 0.3525, 0.2777, 0.3532, 0.2814, 0.3518, 0.2818, 0.351, 0.2778, 0.2064, 0.3456, 0.2032, 0.3435, 0.2039, 0.3422, 0.2073, 0.3445, 0.3626, 0.2929, 0.3661, 0.2943, 0.3657, 0.2958, 0.3619, 0.2942, 0.3736, 0.2565, 0.3698, 0.2565, 0.3697, 0.255, 0.3738, 0.255, 0.1755, 0.355, 0.1748, 0.3587, 0.1733, 0.3586, 0.1741, 0.3546, 0.3568, 0.2635, 0.3547, 0.2666, 0.3533, 0.2659, 0.3556, 0.2625, 0.3661, 0.2572, 0.3626, 0.2587, 0.3619, 0.2573, 0.3657, 0.2558, 0.1922, 0.3799, 0.196, 0.3799, 0.1961, 0.3814, 0.192, 0.3814, 0.3888, 0.2666, 0.3867, 0.2635, 0.3879, 0.2625, 0.3901, 0.2659, 0.3888, 0.2849, 0.3903, 0.2814, 0.3917, 0.2818, 0.3901, 0.2856, 0.2134, 0.3587, 0.2126, 0.355, 0.2141, 0.3546, 0.2149, 0.3586, 0.3773, 0.2943, 0.3809, 0.2929, 0.3816, 0.2942, 0.3778, 0.2958, 0.3594, 0.2908, 0.3626, 0.2929, 0.3619, 0.2942, 0.3585, 0.2919, 0.1849, 0.3435, 0.1818, 0.3456, 0.1808, 0.3445, 0.1842, 0.3422, 0.3698, 0.2565, 0.3661, 0.2572, 0.3657, 0.2558, 0.3697, 0.255, 0.3594, 0.2608, 0.3568, 0.2635, 0.3556, 0.2625, 0.3585, 0.2596, 0.494, 0.4136, 0.49, 0.4132, 0.49, 0.3828, 0.494, 0.3833, 0.475, 0.4966, 0.4709, 0.4971, 0.4709, 0.4667, 0.475, 0.4662, 0.5072, 0.3155, 0.507, 0.3195, 0.4765, 0.3195, 0.4768, 0.3155, 0.4781, 0.4118, 0.4748, 0.4114, 0.4748, 0.381, 0.4781, 0.3814, 0.475, 0.4173, 0.4748, 0.4144, 0.5051, 0.4144, 0.5053, 0.4173, 0.5074, 0.3002, 0.5074, 0.3036, 0.477, 0.3036, 0.477, 0.3002, 0.5011, 0.4144, 0.4977, 0.414, 0.4977, 0.3837, 0.5011, 0.384, 0.4757, 0.4326, 0.4756, 0.4285, 0.5059, 0.4285, 0.5061, 0.4326, 0.4709, 0.4971, 0.4669, 0.4975, 0.4669, 0.4671, 0.4709, 0.4667, 0.507, 0.3195, 0.5067, 0.3233, 0.4763, 0.3233, 0.4765, 0.3195, 0.476, 0.4467, 0.476, 0.4438, 0.5063, 0.4438, 0.5063, 0.4467, 0.4861, 0.4952, 0.4827, 0.4957, 0.4828, 0.4652, 0.4861, 0.4647, 0.5074, 0.3036, 0.5074, 0.3074, 0.477, 0.3074, 0.477, 0.3036, 0.4756, 0.4285, 0.4754, 0.4245, 0.5057, 0.4245, 0.5059, 0.4285, 0.4669, 0.4975, 0.4632, 0.4979, 0.4632, 0.4674, 0.4669, 0.4671, 0.5067, 0.3233, 0.5064, 0.3267, 0.4759, 0.3267, 0.4763, 0.3233, 0.476, 0.4438, 0.4759, 0.4404, 0.5063, 0.4404, 0.5063, 0.4438, 0.4827, 0.4957, 0.479, 0.4962, 0.479, 0.4657, 0.4828, 0.4652, 0.5074, 0.3074, 0.5073, 0.3114, 0.4769, 0.3114, 0.477, 0.3074, 0.4859, 0.4127, 0.4819, 0.4123, 0.4819, 0.3819, 0.4859, 0.3824, 0.4754, 0.4245, 0.4752, 0.4207, 0.5055, 0.4207, 0.5057, 0.4245, 0.4632, 0.4979, 0.4598, 0.4981, 0.4598, 0.4677, 0.4632, 0.4674, 0.5064, 0.3267, 0.506, 0.3296, 0.4756, 0.3296, 0.4759, 0.3267, 0.4759, 0.4404, 0.4758, 0.4366, 0.5062, 0.4367, 0.5063, 0.4404, 0.479, 0.4962, 0.475, 0.4966, 0.475, 0.4662, 0.479, 0.4657, 0.5073, 0.3114, 0.5072, 0.3155, 0.4768, 0.3155, 0.4769, 0.3114, 0.4819, 0.4123, 0.4781, 0.4118, 0.4781, 0.3814, 0.4819, 0.3819, 0.4752, 0.4207, 0.475, 0.4173, 0.5053, 0.4173, 0.5055, 0.4207, 0.5072, 0.2973, 0.5074, 0.3002, 0.477, 0.3002, 0.4768, 0.2973, 0.49, 0.4132, 0.4859, 0.4127, 0.4859, 0.3824, 0.49, 0.3828, 0.4977, 0.414, 0.494, 0.4136, 0.494, 0.3833, 0.4977, 0.3837, 0.4758, 0.4366, 0.4757, 0.4326, 0.5061, 0.4326, 0.5062, 0.4367, 0.2032, 0.3777, 0.2064, 0.3756, 0.2073, 0.3768, 0.2039, 0.3791, 0.1849, 0.3777, 0.1884, 0.3792, 0.188, 0.3806, 0.1842, 0.3791, 0.3546, 0.2849, 0.3568, 0.2881, 0.3556, 0.289, 0.3533, 0.2856, 0.1755, 0.3663, 0.177, 0.3698, 0.1756, 0.3705, 0.1741, 0.3667, 0.1791, 0.3483, 0.177, 0.3515, 0.1756, 0.3508, 0.1779, 0.3474, 0.384, 0.2908, 0.3867, 0.2881, 0.3879, 0.289, 0.385, 0.2919, 0.2032, 0.3435, 0.1997, 0.3421, 0.2002, 0.3406, 0.2039, 0.3422, 0.2112, 0.3515, 0.2091, 0.3483, 0.2102, 0.3474, 0.2125, 0.3508, 0.384, 0.2608, 0.3809, 0.2587, 0.3816, 0.2573, 0.385, 0.2596, 0.196, 0.3413, 0.1922, 0.3413, 0.192, 0.3398, 0.1961, 0.3398, 0.1997, 0.3792, 0.2032, 0.3777, 0.2039, 0.3791, 0.2002, 0.3806, 0.3532, 0.2701, 0.3525, 0.2739, 0.351, 0.2737, 0.3518, 0.2697, 0.2126, 0.3663, 0.2134, 0.3625, 0.2149, 0.3627, 0.2141, 0.3667, 0.1748, 0.3625, 0.1755, 0.3663, 0.1741, 0.3667, 0.1733, 0.3627, 0.3698, 0.2951, 0.3736, 0.2951, 0.3738, 0.2966, 0.3697, 0.2966, 0.1922, 0.3413, 0.1884, 0.3421, 0.188, 0.3406, 0.192, 0.3398, 0.391, 0.2739, 0.3903, 0.2701, 0.3917, 0.2697, 0.3925, 0.2737, 0.2112, 0.3698, 0.2126, 0.3663, 0.2141, 0.3667, 0.2125, 0.3705, 0.3626, 0.2587, 0.3594, 0.2608, 0.3585, 0.2596, 0.3619, 0.2573, 0.1818, 0.3756, 0.1849, 0.3777, 0.1842, 0.3791, 0.1808, 0.3768, 0.3568, 0.2881, 0.3594, 0.2908, 0.3585, 0.2919, 0.3556, 0.289, 0.1818, 0.3456, 0.1791, 0.3483, 0.1779, 0.3474, 0.1808, 0.3445, 0.3867, 0.2881, 0.3888, 0.2849, 0.3901, 0.2856, 0.3879, 0.289, 0.2126, 0.355, 0.2112, 0.3515, 0.2125, 0.3508, 0.2141, 0.3546, 0.3809, 0.2587, 0.3773, 0.2572, 0.3778, 0.2558, 0.3816, 0.2573, 0.196, 0.3799, 0.1997, 0.3792, 0.2002, 0.3806, 0.1961, 0.3814, 0.3525, 0.2739, 0.3525, 0.2777, 0.351, 0.2778, 0.351, 0.2737, 0.1748, 0.3587, 0.1748, 0.3625, 0.1733, 0.3627, 0.1733, 0.3586, 0.3736, 0.2951, 0.3773, 0.2943, 0.3778, 0.2958, 0.3738, 0.2966, 0.2091, 0.3729, 0.2112, 0.3698, 0.2125, 0.3705, 0.2102, 0.3739, 0.3903, 0.2701, 0.3888, 0.2666, 0.3901, 0.2659, 0.3917, 0.2697, 0.1791, 0.3729, 0.1818, 0.3756, 0.1808, 0.3768, 0.1779, 0.3739])
me_cylinder.materials.append(mat_rod)
me_cylinder.materials.append(mat_handle)
me_cylinder.update()
me_cylinder_001 = bpy.data.meshes.new('Cylinder.001')
me_cylinder_001.from_pydata([(0.0, 1.0, -1.0), (0.0, 1.0, 1.0), (0.7818, 0.6235, -1.0), (0.7818, 0.6235, 1.0), (0.9749, -0.2225, -1.0), (0.9749, -0.2225, 1.0), (0.4339, -0.901, -1.0), (0.4339, -0.901, 1.0), (-0.4339, -0.901, -1.0), (-0.4339, -0.901, 1.0), (-0.9749, -0.2225, -1.0), (-0.9749, -0.2225, 1.0), (-0.7818, 0.6235, -1.0), (-0.7818, 0.6235, 1.0)], [], [(0, 1, 3, 2), (2, 3, 5, 4), (4, 5, 7, 6), (6, 7, 9, 8), (8, 9, 11, 10), (3, 1, 13, 11, 9, 7, 5), (10, 11, 13, 12), (12, 13, 1, 0), (0, 2, 4, 6, 8, 10, 12)])
_uv = me_cylinder_001.uv_layers.new(name='UVMap')
_uv.uv.foreach_set('vector', [0.2896, 0.4123, 0.2896, 0.3704, 0.301, 0.3704, 0.301, 0.4123, 0.3918, 0.255, 0.3918, 0.2131, 0.4031, 0.2131, 0.4031, 0.255, 0.4031, 0.255, 0.4031, 0.2131, 0.4213, 0.2131, 0.4213, 0.255, 0.2216, 0.3791, 0.2216, 0.3372, 0.2329, 0.3372, 0.2329, 0.3791, 0.2329, 0.3791, 0.2329, 0.3372, 0.2511, 0.3372, 0.2511, 0.3791, 0.4057, 0.4524, 0.3915, 0.4637, 0.3738, 0.4596, 0.3659, 0.4433, 0.3738, 0.4269, 0.3915, 0.4229, 0.4057, 0.4342, 0.2511, 0.3791, 0.2511, 0.3372, 0.2624, 0.3372, 0.2624, 0.3791, 0.2715, 0.4123, 0.2715, 0.3704, 0.2896, 0.3704, 0.2896, 0.4123, 0.4278, 0.4178, 0.42, 0.4014, 0.4278, 0.385, 0.4456, 0.381, 0.4598, 0.3923, 0.4598, 0.4105, 0.4456, 0.4218])
me_cylinder_001.materials.append(mat_innerspin)
me_cylinder_001.update()
me_cylinder_004 = bpy.data.meshes.new('Cylinder.004')
me_cylinder_004.from_pydata([(0.0, 0.8257, -1.0), (0.0, 0.8257, 1.0), (0.6456, 0.5148, -1.0), (0.6456, 0.5148, 1.0), (0.805, -0.1837, -1.0), (0.805, -0.1837, 1.0), (0.3583, -0.744, -1.0), (0.3583, -0.744, 1.0), (-0.3583, -0.744, -1.0), (-0.3583, -0.744, 1.0), (-0.805, -0.1837, -1.0), (-0.805, -0.1837, 1.0), (-0.6456, 0.5148, -1.0), (-0.6456, 0.5148, 1.0), (0.0, 1.0, -1.0), (0.7818, 0.6235, -1.0), (0.7818, 0.6235, 1.0), (0.0, 1.0, 1.0), (0.9749, -0.2225, -1.0), (0.9749, -0.2225, 1.0), (0.4339, -0.901, -1.0), (0.4339, -0.901, 1.0), (-0.4339, -0.901, -1.0), (-0.4339, -0.901, 1.0), (-0.9749, -0.2225, -1.0), (-0.9749, -0.2225, 1.0), (-0.7818, 0.6235, -1.0), (-0.7818, 0.6235, 1.0)], [], [(14, 17, 16, 15), (15, 16, 19, 18), (18, 19, 21, 20), (20, 21, 23, 22), (22, 23, 25, 24), (24, 25, 27, 26), (26, 27, 17, 14), (2, 0, 14, 15), (1, 3, 16, 17), (4, 2, 15, 18), (3, 5, 19, 16), (6, 4, 18, 20), (5, 7, 21, 19), (8, 6, 20, 22), (7, 9, 23, 21), (10, 8, 22, 24), (9, 11, 25, 23), (12, 10, 24, 26), (11, 13, 27, 25), (0, 12, 26, 14), (13, 1, 17, 27), (2, 4, 5, 3), (4, 6, 7, 5), (6, 8, 9, 7), (0, 2, 3, 1), (8, 10, 11, 9), (12, 0, 1, 13), (10, 12, 13, 11)])
_uv = me_cylinder_004.uv_layers.new(name='UVMap')
_uv.uv.foreach_set('vector', [0.4107, 0.2968, 0.4107, 0.255, 0.422, 0.255, 0.422, 0.2968, 0.4598, 0.381, 0.4598, 0.3391, 0.4779, 0.3391, 0.4779, 0.381, 0.3678, 0.08373, 0.3678, 0.04186, 0.3842, 0.04186, 0.3842, 0.08373, 0.3842, 0.08373, 0.3842, 0.04186, 0.4006, 0.04186, 0.4006, 0.08373, 0.3678, 0.1256, 0.3678, 0.08373, 0.3842, 0.08373, 0.3842, 0.1256, 0.3842, 0.1256, 0.3842, 0.08373, 0.4006, 0.08373, 0.4006, 0.1256, 0.3925, 0.2968, 0.3925, 0.255, 0.4107, 0.255, 0.4107, 0.2968, 0.4351, 0.09062, 0.4286, 0.1041, 0.4249, 0.1041, 0.4328, 0.08777, 0.4286, 0.06332, 0.4351, 0.07683, 0.4328, 0.07969, 0.4249, 0.06332, 0.4497, 0.08728, 0.4351, 0.09062, 0.4328, 0.08777, 0.4505, 0.08373, 0.4351, 0.07683, 0.4497, 0.08017, 0.4505, 0.08373, 0.4328, 0.07969, 0.4614, 0.09664, 0.4497, 0.08728, 0.4505, 0.08373, 0.4647, 0.09505, 0.4497, 0.08017, 0.4614, 0.07082, 0.4647, 0.0724, 0.4505, 0.08373, 0.4614, 0.1116, 0.4614, 0.09664, 0.4647, 0.09505, 0.4647, 0.1132, 0.4614, 0.07082, 0.4614, 0.05582, 0.4647, 0.05424, 0.4647, 0.0724, 0.4497, 0.121, 0.4614, 0.1116, 0.4647, 0.1132, 0.4505, 0.1245, 0.4614, 0.05582, 0.4497, 0.04647, 0.4505, 0.04291, 0.4647, 0.05424, 0.4351, 0.1176, 0.4497, 0.121, 0.4505, 0.1245, 0.4328, 0.1205, 0.4497, 0.04647, 0.4351, 0.04981, 0.4328, 0.04696, 0.4505, 0.04291, 0.4286, 0.1041, 0.4351, 0.1176, 0.4328, 0.1205, 0.4249, 0.1041, 0.4351, 0.04981, 0.4286, 0.06332, 0.4249, 0.06332, 0.4328, 0.04696, 0.4756, 0.3391, 0.4606, 0.3391, 0.4606, 0.2973, 0.4756, 0.2973, 0.42, 0.3391, 0.4065, 0.3391, 0.4065, 0.2973, 0.42, 0.2973, 0.4065, 0.3391, 0.3929, 0.3391, 0.3929, 0.2973, 0.4065, 0.2973, 0.4099, 0.1256, 0.4006, 0.1256, 0.4006, 0.08373, 0.4099, 0.08373, 0.3929, 0.4229, 0.3794, 0.4229, 0.3794, 0.381, 0.3929, 0.381, 0.4249, 0.1256, 0.4099, 0.1256, 0.4099, 0.08373, 0.4249, 0.08373, 0.3794, 0.4229, 0.3659, 0.4229, 0.3659, 0.381, 0.3794, 0.381])
me_cylinder_004.materials.append(mat_hole)
me_cylinder_004.update()
me_cylinder_006 = bpy.data.meshes.new('Cylinder.006')
me_cylinder_006.from_pydata([(0.0, 1.0, -1.0), (0.7818, 0.6235, -1.0), (0.9749, -0.2225, -1.0), (0.4339, -0.901, -1.0), (-0.4339, -0.901, -1.0), (-0.9749, -0.2225, -1.0), (-0.7818, 0.6235, -1.0), (-1.49e-08, 0.3934, 1.0), (0.0, 1.0, 0.4534), (-7.451e-09, 0.6967, 0.9268), (-3.725e-09, 0.9187, 0.7267), (0.3075, 0.2453, 1.0), (0.7818, 0.6235, 0.4534), (0.5447, 0.4344, 0.9268), (0.7183, 0.5728, 0.7267), (0.3835, -0.08753, 1.0), (0.9749, -0.2225, 0.4534), (0.6792, -0.155, 0.9268), (0.8957, -0.2044, 0.7267), (0.1707, -0.3544, 1.0), (0.4339, -0.901, 0.4534), (0.3023, -0.6277, 0.9268), (0.3986, -0.8277, 0.7267), (-0.1707, -0.3544, 1.0), (-0.4339, -0.901, 0.4534), (-0.3023, -0.6277, 0.9268), (-0.3986, -0.8277, 0.7267), (-0.3835, -0.08753, 1.0), (-0.9749, -0.2225, 0.4534), (-0.6792, -0.155, 0.9268), (-0.8957, -0.2044, 0.7267), (-0.3075, 0.2453, 1.0), (-0.7818, 0.6235, 0.4534), (-0.5447, 0.4344, 0.9268), (-0.7183, 0.5728, 0.7267)], [], [(6, 32, 8, 0), (2, 16, 20, 3), (3, 20, 24, 4), (4, 24, 28, 5), (5, 28, 32, 6), (0, 8, 12, 1), (1, 12, 16, 2), (0, 1, 2, 3, 4, 5, 6), (12, 8, 10, 14), (14, 10, 9, 13), (13, 9, 7, 11), (16, 12, 14, 18), (18, 14, 13, 17), (17, 13, 11, 15), (20, 16, 18, 22), (22, 18, 17, 21), (21, 17, 15, 19), (24, 20, 22, 26), (26, 22, 21, 25), (25, 21, 19, 23), (28, 24, 26, 30), (30, 26, 25, 29), (29, 25, 23, 27), (32, 28, 30, 34), (34, 30, 29, 33), (33, 29, 27, 31), (8, 32, 34, 10), (10, 34, 33, 9), (9, 33, 31, 7), (11, 7, 31, 27, 23, 19, 15)])
_uv = me_cylinder_006.uv_layers.new(name='UVMap')
_uv.uv.foreach_set('vector', [0.3122, 0.4236, 0.282, 0.4236, 0.2802, 0.4123, 0.3104, 0.4123, 0.3511, 0.4531, 0.3209, 0.4531, 0.3228, 0.4418, 0.3529, 0.4418, 0.3529, 0.4418, 0.3228, 0.4418, 0.3228, 0.4236, 0.3529, 0.4236, 0.3529, 0.4236, 0.3228, 0.4236, 0.3209, 0.4123, 0.3511, 0.4123, 0.3122, 0.4418, 0.282, 0.4418, 0.282, 0.4236, 0.3122, 0.4236, 0.461, 0.193, 0.461, 0.1629, 0.4792, 0.1629, 0.4792, 0.193, 0.4792, 0.193, 0.4792, 0.1629, 0.4905, 0.161, 0.4905, 0.1912, 0.461, 0.2426, 0.4468, 0.2539, 0.4291, 0.2499, 0.4213, 0.2335, 0.4291, 0.2171, 0.4468, 0.2131, 0.461, 0.2244, 0.4792, 0.1629, 0.461, 0.1629, 0.4618, 0.157, 0.4785, 0.157, 0.4785, 0.157, 0.4618, 0.157, 0.4638, 0.1523, 0.4765, 0.1523, 0.3488, 0.4782, 0.3389, 0.4861, 0.3374, 0.4799, 0.343, 0.4754, 0.4905, 0.161, 0.4792, 0.1629, 0.4785, 0.157, 0.4889, 0.1553, 0.3529, 0.4635, 0.3529, 0.4802, 0.3488, 0.4782, 0.3488, 0.4655, 0.3488, 0.4655, 0.3488, 0.4782, 0.343, 0.4754, 0.343, 0.4683, 0.3228, 0.4418, 0.3209, 0.4531, 0.3152, 0.4514, 0.3169, 0.441, 0.3399, 0.4531, 0.3529, 0.4635, 0.3488, 0.4655, 0.3389, 0.4576, 0.3389, 0.4576, 0.3488, 0.4655, 0.343, 0.4683, 0.3374, 0.4638, 0.3228, 0.4236, 0.3228, 0.4418, 0.3169, 0.441, 0.3169, 0.4244, 0.3169, 0.4244, 0.3169, 0.441, 0.3122, 0.439, 0.3122, 0.4264, 0.3265, 0.4605, 0.3389, 0.4576, 0.3374, 0.4638, 0.3305, 0.4654, 0.282, 0.4418, 0.2802, 0.4531, 0.2745, 0.4514, 0.2762, 0.441, 0.3164, 0.4719, 0.3236, 0.4568, 0.3265, 0.4605, 0.321, 0.4719, 0.321, 0.4719, 0.3265, 0.4605, 0.3305, 0.4654, 0.3274, 0.4719, 0.282, 0.4236, 0.282, 0.4418, 0.2762, 0.441, 0.2762, 0.4244, 0.2762, 0.4244, 0.2762, 0.441, 0.2715, 0.439, 0.2715, 0.4264, 0.3265, 0.4833, 0.321, 0.4719, 0.3274, 0.4719, 0.3305, 0.4783, 0.2802, 0.4123, 0.282, 0.4236, 0.2762, 0.4244, 0.2745, 0.414, 0.3399, 0.4906, 0.3236, 0.4869, 0.3265, 0.4833, 0.3389, 0.4861, 0.3389, 0.4861, 0.3265, 0.4833, 0.3305, 0.4783, 0.3374, 0.4799, 0.343, 0.4754, 0.3374, 0.4799, 0.3305, 0.4783, 0.3274, 0.4719, 0.3305, 0.4654, 0.3374, 0.4638, 0.343, 0.4683])
me_cylinder_006.materials.append(mat_outerspin)
me_cylinder_006.update()
me_cylinder_007 = bpy.data.meshes.new('Cylinder.007')
me_cylinder_007.from_pydata([(0.0, 1.0, 1.0), (0.7818, 0.6235, 1.0), (0.9749, -0.2225, 1.0), (0.4339, -0.901, 1.0), (-0.4339, -0.901, 1.0), (-0.9749, -0.2225, 1.0), (-0.7818, 0.6235, 1.0), (2.98e-08, 0.3104, -1.0), (0.0, 1.0, -0.3787), (1.49e-08, 0.6552, -0.9168), (3.725e-09, 0.9076, -0.6893), (0.2427, 0.1935, -1.0), (0.7818, 0.6235, -0.3787), (0.5122, 0.4085, -0.9168), (0.7096, 0.5659, -0.6893), (0.3026, -0.06907, -1.0), (0.9749, -0.2225, -0.3787), (0.6388, -0.1458, -0.9168), (0.8849, -0.202, -0.6893), (0.1347, -0.2796, -1.0), (0.4339, -0.901, -0.3787), (0.2843, -0.5903, -0.9168), (0.3938, -0.8177, -0.6893), (-0.1347, -0.2796, -1.0), (-0.4339, -0.901, -0.3787), (-0.2843, -0.5903, -0.9168), (-0.3938, -0.8177, -0.6893), (-0.3026, -0.06907, -1.0), (-0.9749, -0.2225, -0.3787), (-0.6388, -0.1458, -0.9168), (-0.8849, -0.202, -0.6893), (-0.2427, 0.1935, -1.0), (-0.7818, 0.6235, -0.3787), (-0.5122, 0.4085, -0.9168), (-0.7096, 0.5659, -0.6893)], [], [(32, 6, 0, 8), (16, 2, 3, 20), (20, 3, 4, 24), (24, 4, 5, 28), (28, 5, 6, 32), (1, 0, 6, 5, 4, 3, 2), (12, 1, 2, 16), (8, 0, 1, 12), (8, 12, 14, 10), (10, 14, 13, 9), (9, 13, 11, 7), (12, 16, 18, 14), (14, 18, 17, 13), (13, 17, 15, 11), (16, 20, 22, 18), (18, 22, 21, 17), (17, 21, 19, 15), (20, 24, 26, 22), (22, 26, 25, 21), (21, 25, 23, 19), (24, 28, 30, 26), (26, 30, 29, 25), (25, 29, 27, 23), (28, 32, 34, 30), (30, 34, 33, 29), (29, 33, 31, 27), (32, 8, 10, 34), (34, 10, 9, 33), (33, 9, 7, 31), (7, 11, 15, 19, 23, 27, 31)])
_uv = me_cylinder_007.uv_layers.new(name='UVMap')
_uv.uv.foreach_set('vector', [0.461, 0.2217, 0.461, 0.193, 0.4792, 0.193, 0.4792, 0.2217, 0.4486, 0.3268, 0.42, 0.3268, 0.42, 0.3086, 0.4486, 0.3086, 0.4486, 0.3086, 0.42, 0.3086, 0.4218, 0.2973, 0.4504, 0.2973, 0.4618, 0.2846, 0.4618, 0.256, 0.4799, 0.256, 0.4799, 0.2846, 0.4799, 0.2846, 0.4799, 0.256, 0.4913, 0.2579, 0.4913, 0.2865, 0.1875, 0.4641, 0.1733, 0.4528, 0.1733, 0.4346, 0.1875, 0.4233, 0.2052, 0.4273, 0.2131, 0.4437, 0.2052, 0.4601, 0.4504, 0.3381, 0.4218, 0.3381, 0.42, 0.3268, 0.4486, 0.3268, 0.4792, 0.2217, 0.4792, 0.193, 0.4905, 0.1949, 0.4905, 0.2235, 0.4792, 0.2217, 0.4905, 0.2235, 0.4886, 0.23, 0.4784, 0.2283, 0.2577, 0.472, 0.2577, 0.4885, 0.2529, 0.4862, 0.2529, 0.4743, 0.2529, 0.4743, 0.2529, 0.4862, 0.2464, 0.4831, 0.2464, 0.4775, 0.4504, 0.3381, 0.4486, 0.3268, 0.4553, 0.3259, 0.4569, 0.3362, 0.2577, 0.4885, 0.2448, 0.4988, 0.2436, 0.4936, 0.2529, 0.4862, 0.2529, 0.4862, 0.2436, 0.4936, 0.242, 0.4866, 0.2464, 0.4831, 0.4486, 0.3268, 0.4486, 0.3086, 0.4553, 0.3094, 0.4553, 0.3259, 0.4553, 0.3259, 0.4553, 0.3094, 0.4606, 0.3117, 0.4606, 0.3236, 0.2436, 0.4936, 0.232, 0.491, 0.2365, 0.4853, 0.242, 0.4866, 0.4486, 0.3086, 0.4504, 0.2973, 0.4569, 0.2992, 0.4553, 0.3094, 0.2287, 0.4951, 0.2216, 0.4803, 0.2269, 0.4803, 0.232, 0.491, 0.232, 0.491, 0.2269, 0.4803, 0.2341, 0.4803, 0.2365, 0.4853, 0.4618, 0.2846, 0.4799, 0.2846, 0.4791, 0.2913, 0.4626, 0.2913, 0.4626, 0.2913, 0.4791, 0.2913, 0.4768, 0.2966, 0.4649, 0.2966, 0.2269, 0.4803, 0.232, 0.4695, 0.2365, 0.4752, 0.2341, 0.4803, 0.4799, 0.2846, 0.4913, 0.2865, 0.4894, 0.293, 0.4791, 0.2913, 0.2287, 0.4654, 0.2448, 0.4617, 0.2436, 0.4669, 0.232, 0.4695, 0.232, 0.4695, 0.2436, 0.4669, 0.242, 0.4739, 0.2365, 0.4752, 0.461, 0.2217, 0.4792, 0.2217, 0.4784, 0.2283, 0.4619, 0.2283, 0.4619, 0.2283, 0.4784, 0.2283, 0.4761, 0.2337, 0.4642, 0.2337, 0.2436, 0.4669, 0.2529, 0.4743, 0.2464, 0.4775, 0.242, 0.4739, 0.2464, 0.4775, 0.2464, 0.4831, 0.242, 0.4866, 0.2365, 0.4853, 0.2341, 0.4803, 0.2365, 0.4752, 0.242, 0.4739])
me_cylinder_007.materials.append(mat_outerspin)
me_cylinder_007.update()
me_cylinder_010 = bpy.data.meshes.new('Cylinder.010')
me_cylinder_010.from_pydata([(0.0, 1.0, -1.0), (0.0, 1.0, 1.0), (0.7818, 0.6235, -1.0), (0.7818, 0.6235, 1.0), (0.9749, -0.2225, -1.0), (0.9749, -0.2225, 1.0), (0.4339, -0.901, -1.0), (0.4339, -0.901, 1.0), (-0.4339, -0.901, -1.0), (-0.4339, -0.901, 1.0), (-0.9749, -0.2225, -1.0), (-0.9749, -0.2225, 1.0), (-0.7818, 0.6235, -1.0), (-0.7818, 0.6235, 1.0), (7.418e-09, 1.0, -5.32), (0.7818, 0.6235, -5.32), (0.9749, -0.2225, -5.32), (0.4339, -0.901, -5.32), (-0.4339, -0.901, -5.32), (-0.9749, -0.2225, -5.32), (-0.7818, 0.6235, -5.32), (1.598, 1.328, -10.75), (1.704, 0.8126, -8.296), (1.878, -0.0373, -8.228), (1.99, -0.5819, -10.6), (1.955, -0.4112, -13.63), (1.8, 0.3464, -15.03), (1.641, 1.12, -13.75)], [], [(0, 1, 3, 2), (2, 3, 5, 4), (4, 5, 7, 6), (6, 7, 9, 8), (8, 9, 11, 10), (3, 1, 13, 11, 9, 7, 5), (10, 11, 13, 12), (12, 13, 1, 0), (10, 12, 20, 19), (20, 14, 21, 27), (6, 8, 18, 17), (12, 0, 14, 20), (2, 4, 16, 15), (8, 10, 19, 18), (0, 2, 15, 14), (4, 6, 17, 16), (21, 22, 23, 24, 25, 26, 27), (18, 19, 26, 25), (16, 17, 24, 23), (14, 15, 22, 21), (19, 20, 27, 26), (17, 18, 25, 24), (15, 16, 23, 22)])
_uv = me_cylinder_010.uv_layers.new(name='UVMap')
_uv.uv.foreach_set('vector', [0.2218, 0.04174, 0.2219, 0.0, 0.2331, 0.001112, 0.233, 0.04285, 0.233, 0.04285, 0.2331, 0.001112, 0.2513, 0.001161, 0.2512, 0.0429, 0.2512, 0.0429, 0.2513, 0.001161, 0.2627, 0.00011, 0.2626, 0.04185, 0.2692, 0.04564, 0.2627, 0.004282, 0.2806, 0.001475, 0.2871, 0.04283, 0.2871, 0.04283, 0.2806, 0.001475, 0.2918, 0.0, 0.2983, 0.04135, 0.2614, 0.4323, 0.2614, 0.4504, 0.2472, 0.4617, 0.2295, 0.4577, 0.2216, 0.4413, 0.2295, 0.425, 0.2472, 0.4209, 0.1898, 0.04164, 0.1922, -6.048e-09, 0.2103, 0.001036, 0.2079, 0.04268, 0.2079, 0.04268, 0.2103, 0.001036, 0.2216, 0.002905, 0.2192, 0.04455, 0.1898, 0.04164, 0.2079, 0.04268, 0.2028, 0.1326, 0.1846, 0.1316, 0.2028, 0.1326, 0.214, 0.1345, 0.2216, 0.2511, 0.214, 0.3134, 0.2692, 0.04564, 0.2871, 0.04283, 0.3011, 0.1322, 0.2831, 0.135, 0.2079, 0.04268, 0.2192, 0.04455, 0.214, 0.1345, 0.2028, 0.1326, 0.233, 0.04285, 0.2512, 0.0429, 0.251, 0.1331, 0.2328, 0.133, 0.2871, 0.04283, 0.2983, 0.04135, 0.3123, 0.1307, 0.3011, 0.1322, 0.2218, 0.04174, 0.233, 0.04285, 0.2328, 0.133, 0.2216, 0.1319, 0.2512, 0.0429, 0.2626, 0.04185, 0.2624, 0.132, 0.251, 0.1331, 0.2219, 0.2479, 0.233, 0.1966, 0.2512, 0.1952, 0.2627, 0.2448, 0.2589, 0.308, 0.2426, 0.3372, 0.2262, 0.3105, 0.1733, 0.1322, 0.1846, 0.1316, 0.1974, 0.3398, 0.1843, 0.3103, 0.272, 0.137, 0.2831, 0.135, 0.268, 0.2493, 0.2627, 0.2001, 0.2216, 0.1319, 0.2328, 0.133, 0.233, 0.1966, 0.2219, 0.2479, 0.1846, 0.1316, 0.2028, 0.1326, 0.214, 0.3134, 0.1974, 0.3398, 0.2831, 0.135, 0.3011, 0.1322, 0.2786, 0.3119, 0.268, 0.2493, 0.2328, 0.133, 0.251, 0.1331, 0.2512, 0.1952, 0.233, 0.1966])
me_cylinder_010.materials.append(mat_spinholder)
me_cylinder_010.update()
me_cylinder_011 = bpy.data.meshes.new('Cylinder.011')
me_cylinder_011.from_pydata([(0.0, 1.0, -1.0), (0.0, 1.0, 1.0), (0.7818, 0.6235, -1.0), (0.7818, 0.6235, 1.0), (0.9749, -0.2225, -1.0), (0.9749, -0.2225, 1.0), (0.4339, -0.901, -1.0), (0.4339, -0.901, 1.0), (-0.4339, -0.901, -1.0), (-0.4339, -0.901, 1.0), (-0.9749, -0.2225, -1.0), (-0.9749, -0.2225, 1.0), (-0.7818, 0.6235, -1.0), (-0.7818, 0.6235, 1.0), (0.8042, 1.165, -1.709), (0.9098, 0.6497, -1.271), (1.084, -0.2001, -1.259), (1.196, -0.7448, -1.682), (1.161, -0.574, -2.221), (1.005, 0.1835, -2.47), (0.8467, 0.9574, -2.243), (5.608, 2.15, -1.709), (5.714, 1.635, -1.271), (5.888, 0.7848, -1.259), (5.999, 0.2402, -1.682), (5.964, 0.411, -2.221), (5.809, 1.168, -2.47), (5.65, 1.942, -2.243)], [], [(0, 1, 3, 2), (2, 3, 5, 4), (4, 5, 7, 6), (6, 7, 9, 8), (8, 9, 11, 10), (3, 1, 13, 11, 9, 7, 5), (10, 11, 13, 12), (12, 13, 1, 0), (4, 6, 17, 16), (15, 16, 23, 22), (10, 12, 20, 19), (6, 8, 18, 17), (12, 0, 14, 20), (2, 4, 16, 15), (8, 10, 19, 18), (0, 2, 15, 14), (21, 22, 23, 24, 25, 26, 27), (20, 14, 21, 27), (18, 19, 26, 25), (16, 17, 24, 23), (14, 15, 22, 21), (19, 20, 27, 26), (17, 18, 25, 24)])
_uv = me_cylinder_011.uv_layers.new(name='UVMap')
_uv.uv.foreach_set('vector', [0.2715, 0.3533, 0.272, 0.3119, 0.2831, 0.314, 0.2826, 0.3555, 0.2826, 0.3555, 0.2831, 0.314, 0.3013, 0.3143, 0.3008, 0.3557, 0.3486, 0.04708, 0.3123, 0.02791, 0.3156, 0.01594, 0.3519, 0.03511, 0.3519, 0.03511, 0.3156, 0.01594, 0.3243, -2.723e-09, 0.3606, 0.01917, 0.3123, 0.3391, 0.3123, 0.2973, 0.3236, 0.2973, 0.3236, 0.3391, 0.4595, 0.03677, 0.4418, 0.04081, 0.4276, 0.02949, 0.4276, 0.01132, 0.4418, 8.769e-09, 0.4595, 0.004042, 0.4674, 0.02041, 0.3236, 0.3391, 0.3236, 0.2973, 0.3418, 0.2973, 0.3418, 0.3391, 0.3418, 0.3391, 0.3418, 0.2973, 0.3531, 0.2973, 0.3531, 0.3391, 0.3008, 0.3557, 0.3123, 0.3539, 0.3123, 0.3703, 0.3008, 0.3614, 0.3807, 0.255, 0.3625, 0.255, 0.3625, 0.1523, 0.3807, 0.1523, 0.3283, 0.2973, 0.3124, 0.2898, 0.3196, 0.255, 0.3368, 0.255, 0.3519, 0.03511, 0.3606, 0.01917, 0.3678, 0.06113, 0.3572, 0.0561, 0.3418, 0.3391, 0.3531, 0.3391, 0.3602, 0.354, 0.3562, 0.3651, 0.2826, 0.3555, 0.3008, 0.3557, 0.3008, 0.3614, 0.2826, 0.3615, 0.3439, 0.289, 0.3283, 0.2973, 0.3368, 0.255, 0.351, 0.255, 0.2715, 0.3533, 0.2826, 0.3555, 0.2826, 0.3615, 0.2715, 0.3704, 0.4736, 0.1245, 0.4647, 0.1134, 0.4647, 0.09523, 0.4736, 0.08373, 0.4847, 0.08755, 0.4897, 0.1038, 0.4847, 0.1203, 0.3196, 0.255, 0.3123, 0.255, 0.3123, 0.1523, 0.3196, 0.1523, 0.351, 0.255, 0.3368, 0.255, 0.3368, 0.1523, 0.351, 0.1523, 0.3625, 0.255, 0.351, 0.255, 0.351, 0.1523, 0.3625, 0.1523, 0.3918, 0.255, 0.3807, 0.255, 0.3807, 0.1523, 0.3918, 0.1523, 0.3368, 0.255, 0.3196, 0.255, 0.3196, 0.1523, 0.3368, 0.1523, 0.3572, 0.0561, 0.3678, 0.06113, 0.3229, 0.1523, 0.3123, 0.1473])
me_cylinder_011.materials.append(mat_spin)
me_cylinder_011.update()
me_cylinder_012 = bpy.data.meshes.new('Cylinder.012')
me_cylinder_012.from_pydata([(0.0, 0.5196, -1.0), (0.0, 1.0, -0.5672), (0.0, 0.8593, -0.8732), (0.0, 0.5196, 1.0), (0.0, 1.0, 0.5672), (0.0, 0.8593, 0.8732), (0.4063, 0.324, -1.0), (0.7818, 0.6235, -0.5672), (0.6718, 0.5358, -0.8732), (0.4063, 0.324, 1.0), (0.7818, 0.6235, 0.5672), (0.6718, 0.5358, 0.8732), (0.5066, -0.1156, -1.0), (0.9749, -0.2225, -0.5672), (0.8378, -0.1912, -0.8732), (0.5066, -0.1156, 1.0), (0.9749, -0.2225, 0.5672), (0.8378, -0.1912, 0.8732), (0.2255, -0.4682, -1.0), (0.4339, -0.901, -0.5672), (0.3728, -0.7742, -0.8732), (0.2255, -0.4682, 1.0), (0.4339, -0.901, 0.5672), (0.3728, -0.7742, 0.8732), (-0.2255, -0.4682, -1.0), (-0.4339, -0.901, -0.5672), (-0.3728, -0.7742, -0.8732), (-0.2255, -0.4682, 1.0), (-0.4339, -0.901, 0.5672), (-0.3728, -0.7742, 0.8732), (-0.5066, -0.1156, -1.0), (-0.9749, -0.2225, -0.5672), (-0.8378, -0.1912, -0.8732), (-0.5066, -0.1156, 1.0), (-0.9749, -0.2225, 0.5672), (-0.8378, -0.1912, 0.8732), (-0.4063, 0.324, -1.0), (-0.7818, 0.6235, -0.5672), (-0.6718, 0.5358, -0.8732), (-0.4063, 0.324, 1.0), (-0.7818, 0.6235, 0.5672), (-0.6718, 0.5358, 0.8732)], [], [(37, 40, 4, 1), (13, 16, 22, 19), (19, 22, 28, 25), (25, 28, 34, 31), (31, 34, 40, 37), (7, 10, 16, 13), (9, 3, 39, 33, 27, 21, 15), (1, 4, 10, 7), (1, 7, 8, 2), (2, 8, 6, 0), (10, 4, 5, 11), (11, 5, 3, 9), (7, 13, 14, 8), (8, 14, 12, 6), (16, 10, 11, 17), (17, 11, 9, 15), (13, 19, 20, 14), (14, 20, 18, 12), (22, 16, 17, 23), (23, 17, 15, 21), (19, 25, 26, 20), (20, 26, 24, 18), (28, 22, 23, 29), (29, 23, 21, 27), (25, 31, 32, 26), (26, 32, 30, 24), (34, 28, 29, 35), (35, 29, 27, 33), (31, 37, 38, 32), (32, 38, 36, 30), (40, 34, 35, 41), (41, 35, 33, 39), (37, 1, 2, 38), (38, 2, 0, 36), (4, 40, 41, 5), (5, 41, 39, 3), (0, 6, 12, 18, 24, 30, 36)])
_uv = me_cylinder_012.uv_layers.new(name='UVMap')
_uv.uv.foreach_set('vector', [0.4647, 0.07307, 0.4647, 0.04932, 0.476, 0.04932, 0.476, 0.07307, 0.3016, 0.4826, 0.2779, 0.4826, 0.2779, 0.4644, 0.3016, 0.4644, 0.3016, 0.4644, 0.2779, 0.4644, 0.2779, 0.4531, 0.3016, 0.4531, 0.4674, 0.03015, 0.4674, 0.006406, 0.4787, 0.006406, 0.4787, 0.03015, 0.4787, 0.03015, 0.4787, 0.006406, 0.4969, 0.006406, 0.4969, 0.03015, 0.3016, 0.4939, 0.2779, 0.4939, 0.2779, 0.4826, 0.3016, 0.4826, 0.4478, 0.4754, 0.4478, 0.4849, 0.4404, 0.4908, 0.4312, 0.4887, 0.4271, 0.4802, 0.4312, 0.4717, 0.4404, 0.4696, 0.476, 0.07307, 0.476, 0.04932, 0.4942, 0.04932, 0.4942, 0.07307, 0.476, 0.07307, 0.4942, 0.07307, 0.4929, 0.07947, 0.4773, 0.07947, 0.3783, 0.4953, 0.3715, 0.4812, 0.3786, 0.4812, 0.3827, 0.4897, 0.4942, 0.04932, 0.476, 0.04932, 0.4773, 0.04291, 0.4929, 0.04291, 0.4542, 0.4724, 0.4542, 0.488, 0.4478, 0.4849, 0.4478, 0.4754, 0.3016, 0.4939, 0.3016, 0.4826, 0.308, 0.4813, 0.308, 0.4911, 0.3715, 0.4812, 0.3783, 0.4672, 0.3827, 0.4727, 0.3786, 0.4812, 0.2779, 0.4826, 0.2779, 0.4939, 0.2715, 0.4911, 0.2715, 0.4813, 0.442, 0.4626, 0.4542, 0.4724, 0.4478, 0.4754, 0.4404, 0.4696, 0.3016, 0.4826, 0.3016, 0.4644, 0.308, 0.4657, 0.308, 0.4813, 0.3783, 0.4672, 0.3935, 0.4637, 0.3919, 0.4706, 0.3827, 0.4727, 0.2779, 0.4644, 0.2779, 0.4826, 0.2715, 0.4813, 0.2715, 0.4657, 0.4267, 0.4661, 0.442, 0.4626, 0.4404, 0.4696, 0.4312, 0.4717, 0.3016, 0.4644, 0.3016, 0.4531, 0.308, 0.456, 0.308, 0.4657, 0.3935, 0.4637, 0.4057, 0.4734, 0.3993, 0.4765, 0.3919, 0.4706, 0.2779, 0.4531, 0.2779, 0.4644, 0.2715, 0.4657, 0.2715, 0.456, 0.42, 0.4802, 0.4267, 0.4661, 0.4312, 0.4717, 0.4271, 0.4802, 0.4674, 0.03015, 0.4787, 0.03015, 0.48, 0.03656, 0.4703, 0.03656, 0.4057, 0.4734, 0.4057, 0.489, 0.3993, 0.4859, 0.3993, 0.4765, 0.4787, 0.006406, 0.4674, 0.006406, 0.4703, 0.0, 0.48, 0.0, 0.4267, 0.4942, 0.42, 0.4802, 0.4271, 0.4802, 0.4312, 0.4887, 0.4787, 0.03015, 0.4969, 0.03015, 0.4956, 0.03656, 0.48, 0.03656, 0.4057, 0.489, 0.3935, 0.4988, 0.3919, 0.4918, 0.3993, 0.4859, 0.4969, 0.006406, 0.4787, 0.006406, 0.48, 0.0, 0.4956, 0.0, 0.442, 0.4977, 0.4267, 0.4942, 0.4312, 0.4887, 0.4404, 0.4908, 0.4647, 0.07307, 0.476, 0.07307, 0.4773, 0.07947, 0.4676, 0.07947, 0.3935, 0.4988, 0.3783, 0.4953, 0.3827, 0.4897, 0.3919, 0.4918, 0.476, 0.04932, 0.4647, 0.04932, 0.4676, 0.04291, 0.4773, 0.04291, 0.4542, 0.488, 0.442, 0.4977, 0.4404, 0.4908, 0.4478, 0.4849, 0.3827, 0.4897, 0.3786, 0.4812, 0.3827, 0.4727, 0.3919, 0.4706, 0.3993, 0.4765, 0.3993, 0.4859, 0.3919, 0.4918])
me_cylinder_012.update()
me_cylinder_013 = bpy.data.meshes.new('Cylinder.013')
me_cylinder_013.from_pydata([(0.0, 0.8257, -1.0), (0.0, 0.8257, 1.0), (0.6456, 0.5148, -1.0), (0.6456, 0.5148, 1.0), (0.805, -0.1837, -1.0), (0.805, -0.1837, 1.0), (0.3583, -0.744, -1.0), (0.3583, -0.744, 1.0), (-0.3583, -0.744, -1.0), (-0.3583, -0.744, 1.0), (-0.805, -0.1837, -1.0), (-0.805, -0.1837, 1.0), (-0.6456, 0.5148, -1.0), (-0.6456, 0.5148, 1.0), (0.0, 1.0, -1.0), (0.7818, 0.6235, -1.0), (0.7818, 0.6235, 1.0), (0.0, 1.0, 1.0), (0.9749, -0.2225, -1.0), (0.9749, -0.2225, 1.0), (0.4339, -0.901, -1.0), (0.4339, -0.901, 1.0), (-0.4339, -0.901, -1.0), (-0.4339, -0.901, 1.0), (-0.9749, -0.2225, -1.0), (-0.9749, -0.2225, 1.0), (-0.7818, 0.6235, -1.0), (-0.7818, 0.6235, 1.0)], [], [(14, 17, 16, 15), (15, 16, 19, 18), (18, 19, 21, 20), (20, 21, 23, 22), (22, 23, 25, 24), (24, 25, 27, 26), (26, 27, 17, 14), (2, 0, 14, 15), (1, 3, 16, 17), (4, 2, 15, 18), (3, 5, 19, 16), (6, 4, 18, 20), (5, 7, 21, 19), (8, 6, 20, 22), (7, 9, 23, 21), (10, 8, 22, 24), (9, 11, 25, 23), (12, 10, 24, 26), (11, 13, 27, 25), (0, 12, 26, 14), (13, 1, 17, 27), (2, 4, 5, 3), (4, 6, 7, 5), (6, 8, 9, 7), (0, 2, 3, 1), (8, 10, 11, 9), (12, 0, 1, 13), (10, 12, 13, 11)])
_uv = me_cylinder_013.uv_layers.new(name='UVMap')
_uv.uv.foreach_set('vector', [0.4099, 0.1942, 0.4099, 0.1523, 0.4213, 0.1523, 0.4213, 0.1942, 0.2511, 0.4209, 0.2511, 0.3791, 0.2692, 0.3791, 0.2692, 0.4209, 0.3602, 0.381, 0.3602, 0.3391, 0.3766, 0.3391, 0.3766, 0.381, 0.3766, 0.381, 0.3766, 0.3391, 0.3929, 0.3391, 0.3929, 0.381, 0.3678, 0.04186, 0.3678, 0.0, 0.3842, 0.0, 0.3842, 0.04186, 0.3842, 0.04186, 0.3842, 0.0, 0.4006, 0.0, 0.4006, 0.04186, 0.3918, 0.1942, 0.3918, 0.1523, 0.4099, 0.1523, 0.4099, 0.1942, 0.4233, 0.352, 0.4233, 0.367, 0.42, 0.3686, 0.42, 0.3505, 0.4314, 0.1862, 0.446, 0.1896, 0.4468, 0.1931, 0.4291, 0.1891, 0.435, 0.3427, 0.4233, 0.352, 0.42, 0.3505, 0.4342, 0.3391, 0.446, 0.1896, 0.4578, 0.1802, 0.461, 0.1818, 0.4468, 0.1931, 0.4496, 0.346, 0.435, 0.3427, 0.4342, 0.3391, 0.4519, 0.3432, 0.4578, 0.1802, 0.4578, 0.1652, 0.461, 0.1636, 0.461, 0.1818, 0.4561, 0.3595, 0.4496, 0.346, 0.4519, 0.3432, 0.4598, 0.3595, 0.4578, 0.1652, 0.446, 0.1559, 0.4468, 0.1523, 0.461, 0.1636, 0.4496, 0.3731, 0.4561, 0.3595, 0.4598, 0.3595, 0.4519, 0.3759, 0.446, 0.1559, 0.4314, 0.1592, 0.4291, 0.1564, 0.4468, 0.1523, 0.435, 0.3764, 0.4496, 0.3731, 0.4519, 0.3759, 0.4342, 0.3799, 0.4314, 0.1592, 0.4249, 0.1727, 0.4213, 0.1727, 0.4291, 0.1564, 0.4233, 0.367, 0.435, 0.3764, 0.4342, 0.3799, 0.42, 0.3686, 0.4249, 0.1727, 0.4314, 0.1862, 0.4291, 0.1891, 0.4213, 0.1727, 0.4748, 0.4647, 0.4598, 0.4647, 0.4598, 0.4229, 0.4748, 0.4229, 0.42, 0.381, 0.4065, 0.381, 0.4065, 0.3391, 0.42, 0.3391, 0.4065, 0.381, 0.3929, 0.381, 0.3929, 0.3391, 0.4065, 0.3391, 0.3103, 0.4123, 0.301, 0.4123, 0.301, 0.3704, 0.3103, 0.3704, 0.42, 0.4229, 0.4065, 0.4229, 0.4065, 0.381, 0.42, 0.381, 0.3253, 0.4123, 0.3103, 0.4123, 0.3103, 0.3704, 0.3253, 0.3704, 0.4065, 0.4229, 0.3929, 0.4229, 0.3929, 0.381, 0.4065, 0.381])
me_cylinder_013.materials.append(mat_hole)
me_cylinder_013.update()
me_cylinder_014 = bpy.data.meshes.new('Cylinder.014')
me_cylinder_014.from_pydata([(0.0, 0.8257, -1.0), (0.0, 0.8257, 1.0), (0.6456, 0.5148, -1.0), (0.6456, 0.5148, 1.0), (0.805, -0.1837, -1.0), (0.805, -0.1837, 1.0), (0.3583, -0.744, -1.0), (0.3583, -0.744, 1.0), (-0.3583, -0.744, -1.0), (-0.3583, -0.744, 1.0), (-0.805, -0.1837, -1.0), (-0.805, -0.1837, 1.0), (-0.6456, 0.5148, -1.0), (-0.6456, 0.5148, 1.0), (0.0, 1.0, -1.0), (0.7818, 0.6235, -1.0), (0.7818, 0.6235, 1.0), (0.0, 1.0, 1.0), (0.9749, -0.2225, -1.0), (0.9749, -0.2225, 1.0), (0.4339, -0.901, -1.0), (0.4339, -0.901, 1.0), (-0.4339, -0.901, -1.0), (-0.4339, -0.901, 1.0), (-0.9749, -0.2225, -1.0), (-0.9749, -0.2225, 1.0), (-0.7818, 0.6235, -1.0), (-0.7818, 0.6235, 1.0)], [], [(14, 17, 16, 15), (15, 16, 19, 18), (18, 19, 21, 20), (20, 21, 23, 22), (22, 23, 25, 24), (24, 25, 27, 26), (26, 27, 17, 14), (2, 0, 14, 15), (1, 3, 16, 17), (4, 2, 15, 18), (3, 5, 19, 16), (6, 4, 18, 20), (5, 7, 21, 19), (8, 6, 20, 22), (7, 9, 23, 21), (10, 8, 22, 24), (9, 11, 25, 23), (12, 10, 24, 26), (11, 13, 27, 25), (0, 12, 26, 14), (13, 1, 17, 27), (2, 4, 5, 3), (4, 6, 7, 5), (6, 8, 9, 7), (0, 2, 3, 1), (8, 10, 11, 9), (12, 0, 1, 13), (10, 12, 13, 11)])
_uv = me_cylinder_014.uv_layers.new(name='UVMap')
_uv.uv.foreach_set('vector', [0.2397, 0.4209, 0.2397, 0.3791, 0.2511, 0.3791, 0.2511, 0.4209, 0.2003, 0.4233, 0.2003, 0.3814, 0.2185, 0.3814, 0.2185, 0.4233, 0.3275, 0.407, 0.3275, 0.3651, 0.3438, 0.3651, 0.3438, 0.407, 0.3438, 0.407, 0.3438, 0.3651, 0.3602, 0.3651, 0.3602, 0.407, 0.3602, 0.3391, 0.3602, 0.2973, 0.3766, 0.2973, 0.3766, 0.3391, 0.3766, 0.3391, 0.3766, 0.2973, 0.3929, 0.2973, 0.3929, 0.3391, 0.2216, 0.4209, 0.2216, 0.3791, 0.2397, 0.3791, 0.2397, 0.4209, 0.4301, 0.4287, 0.4236, 0.4422, 0.42, 0.4422, 0.4278, 0.4259, 0.4253, 0.2689, 0.4253, 0.2839, 0.422, 0.2855, 0.422, 0.2673, 0.4447, 0.4254, 0.4301, 0.4287, 0.4278, 0.4259, 0.4456, 0.4218, 0.4253, 0.2839, 0.437, 0.2933, 0.4362, 0.2968, 0.422, 0.2855, 0.4565, 0.4347, 0.4447, 0.4254, 0.4456, 0.4218, 0.4598, 0.4331, 0.437, 0.2933, 0.4516, 0.2899, 0.4539, 0.2928, 0.4362, 0.2968, 0.4565, 0.4497, 0.4565, 0.4347, 0.4598, 0.4331, 0.4598, 0.4513, 0.4516, 0.2899, 0.4581, 0.2764, 0.4618, 0.2764, 0.4539, 0.2928, 0.4447, 0.4591, 0.4565, 0.4497, 0.4598, 0.4513, 0.4456, 0.4626, 0.4581, 0.2764, 0.4516, 0.2629, 0.4539, 0.26, 0.4618, 0.2764, 0.4301, 0.4557, 0.4447, 0.4591, 0.4456, 0.4626, 0.4278, 0.4586, 0.4516, 0.2629, 0.437, 0.2596, 0.4362, 0.256, 0.4539, 0.26, 0.4236, 0.4422, 0.4301, 0.4557, 0.4278, 0.4586, 0.42, 0.4422, 0.437, 0.2596, 0.4253, 0.2689, 0.422, 0.2673, 0.4362, 0.256, 0.4748, 0.4229, 0.4598, 0.4229, 0.4598, 0.381, 0.4748, 0.381, 0.2003, 0.4233, 0.1868, 0.4233, 0.1868, 0.3814, 0.2003, 0.3814, 0.1868, 0.4233, 0.1733, 0.4233, 0.1733, 0.3814, 0.1868, 0.3814, 0.4099, 0.08373, 0.4006, 0.08373, 0.4006, 0.04186, 0.4099, 0.04186, 0.4276, 0.04186, 0.4141, 0.04186, 0.4141, 0.0, 0.4276, 0.0, 0.4249, 0.08373, 0.4099, 0.08373, 0.4099, 0.04186, 0.4249, 0.04186, 0.4141, 0.04186, 0.4006, 0.04186, 0.4006, 0.0, 0.4141, 0.0])
me_cylinder_014.materials.append(mat_hole)
me_cylinder_014.update()

# ---- objects
ob_cylinder = bpy.data.objects.new('Cylinder', me_cylinder)
ob_cylinder_001 = bpy.data.objects.new('Cylinder.001', me_cylinder_001)
ob_cylinder_002 = bpy.data.objects.new('Cylinder.002', me_cylinder_004)
ob_cylinder_005 = bpy.data.objects.new('Cylinder.005', me_cylinder_006)
ob_cylinder_006 = bpy.data.objects.new('Cylinder.006', me_cylinder_007)
ob_cylinder_007 = bpy.data.objects.new('Cylinder.007', me_cylinder_010)
ob_cylinder_008 = bpy.data.objects.new('Cylinder.008', me_cylinder_011)
ob_cylinder_009 = bpy.data.objects.new('Cylinder.009', me_cylinder_012)
ob_cylinder_010 = bpy.data.objects.new('Cylinder.010', me_cylinder_013)
ob_cylinder_003 = bpy.data.objects.new('Cylinder.003', me_cylinder_014)

# ---- transforms, parenting, visibility, modifiers, constraints
ob_cylinder.location = (0.8693, 0.2648, -0.5245)
ob_cylinder.rotation_euler = (3.142, -0.5314, -3.395e-08)
ob_cylinder.scale = (0.03841, 0.03841, 0.03841)
ob_cylinder_001.location = (0.7862, 0.1886, -0.4203)
ob_cylinder_001.rotation_euler = (1.571, 0.2022, 0.0)
ob_cylinder_001.scale = (0.05564, 0.05564, 0.02183)
ob_cylinder_002.location = (0.6436, 0.2675, -0.08357)
ob_cylinder_002.rotation_euler = (3.142, -0.5007, 0.1216)
ob_cylinder_002.scale = (0.01513, 0.01513, 0.003804)
ob_cylinder_005.location = (0.7862, 0.1636, -0.4203)
ob_cylinder_005.rotation_euler = (1.571, 0.2022, 0.0)
ob_cylinder_005.scale = (0.06455, 0.06455, 0.005027)
ob_cylinder_006.location = (0.7862, 0.2099, -0.4203)
ob_cylinder_006.rotation_euler = (1.571, 0.2022, 0.0)
ob_cylinder_006.scale = (0.06455, 0.06455, 0.005027)
ob_cylinder_007.location = (0.7862, 0.2162, -0.4203)
ob_cylinder_007.rotation_euler = (1.571, 0.2022, 0.0)
ob_cylinder_007.scale = (0.01902, 0.01902, 0.005341)
ob_cylinder_008.location = (0.7862, 0.1502, -0.4203)
ob_cylinder_008.rotation_euler = (1.571, 0.2022, 0.0)
ob_cylinder_008.scale = (0.006792, 0.006792, -0.01071)
ob_cylinder_009.location = (0.8296, 0.1302, -0.4179)
ob_cylinder_009.rotation_euler = (1.571, -1.369, 3.142)
ob_cylinder_009.scale = (0.007123, 0.007123, 0.02117)
ob_cylinder_010.location = (0.4322, 0.2654, 0.343)
ob_cylinder_010.rotation_euler = (3.142, -0.5007, 0.2626)
ob_cylinder_010.scale = (0.0112, 0.0112, 0.002816)
ob_cylinder_003.location = (0.1784, 0.2633, 0.7837)
ob_cylinder_003.rotation_euler = (3.142, -0.5007, 0.2292)
ob_cylinder_003.scale = (0.005487, 0.005487, 0.001379)

# ---- collection membership
col_collection.objects.link(ob_cylinder)
col_collection.objects.link(ob_cylinder_001)
col_collection.objects.link(ob_cylinder_002)
col_collection.objects.link(ob_cylinder_005)
col_collection.objects.link(ob_cylinder_006)
col_collection.objects.link(ob_cylinder_007)
col_collection.objects.link(ob_cylinder_008)
col_collection.objects.link(ob_cylinder_009)
col_collection.objects.link(ob_cylinder_010)
col_collection.objects.link(ob_cylinder_003)

# ---- scene / render settings (as saved in the file)
scene.frame_start = 1; scene.frame_end = 250; scene.frame_set(0)
scene.render.engine = 'BLENDER_EEVEE_NEXT'
bpy.context.view_layer.update()

# ---- added for rendering (the .blend has no active camera and no usable light): camera, sun
cam_auto = bpy.data.cameras.new('AutoCamera')
cam_auto.lens = 50.0
cam_auto.sensor_width = 36.0
cam_auto.clip_end = 1000.0
ob_auto_camera = bpy.data.objects.new('AutoCamera', cam_auto)
scene.collection.objects.link(ob_auto_camera)
ob_auto_camera.location = (2.42521, -2.09833, 1.68941)
ob_auto_camera.rotation_euler = (1.09748, -7.21219e-08, 0.694738)
scene.camera = ob_auto_camera
light_auto_sun = bpy.data.lights.new('AutoSun', 'SUN')
light_auto_sun.energy = 3.0
light_auto_sun.angle = 0.0523599
ob_auto_sun = bpy.data.objects.new('AutoSun', light_auto_sun)
scene.collection.objects.link(ob_auto_sun)
ob_auto_sun.rotation_euler = (0.872665, 0.174533, 0.523599)
bpy.context.view_layer.update()
